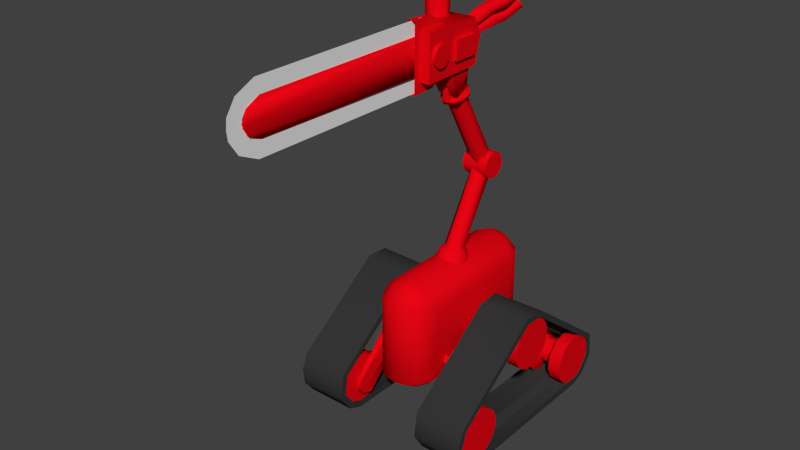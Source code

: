 # Source: Enemy_3_roller.blend  (saved by Blender 2.71.0; exported with 4.5.12 LTS)
import bpy
from mathutils import Matrix  # noqa: F401  (used for matrix-valued properties, if any)

bpy.ops.wm.read_factory_settings(use_empty=True)
scene = bpy.context.scene
scene.name = 'Scene'

# ---- collections
col_collection_1 = bpy.data.collections.new('Collection 1'); scene.collection.children.link(col_collection_1)

# ---- materials (node trees are filled in below, after node groups)
mat_chain = bpy.data.materials.new('Chain')
mat_chain.alpha_threshold = 0.0
mat_chain.roughness = 0.5
mat_chain.line_color = (0.0, 0.0, 0.0, 1.0)
mat_belts = bpy.data.materials.new('Belts')
mat_belts.alpha_threshold = 0.0
mat_belts.roughness = 0.5
mat_belts.line_color = (0.0, 0.0, 0.0, 1.0)
mat_rest = bpy.data.materials.new('rest')
mat_rest.alpha_threshold = 0.0
mat_rest.roughness = 0.5
mat_rest.line_color = (0.0, 0.0, 0.0, 1.0)

# ---- material node trees
mat_chain.use_nodes = True; mat_chain.node_tree.nodes.clear()
_N = mat_chain.node_tree.nodes; _L = mat_chain.node_tree.links
n0 = _N.new('ShaderNodeOutputMaterial'); n0.name = 'Material Output'; n0.location = (300, 300)
n1 = _N.new('ShaderNodeBsdfDiffuse'); n1.name = 'Diffuse BSDF'; n1.location = (10, 300)
_L.new(n1.outputs[0], n0.inputs[0])
n0.is_active_output = True
mat_belts.use_nodes = True; mat_belts.node_tree.nodes.clear()
_N = mat_belts.node_tree.nodes; _L = mat_belts.node_tree.links
n0 = _N.new('ShaderNodeOutputMaterial'); n0.name = 'Material Output'; n0.location = (300, 300)
n1 = _N.new('ShaderNodeBsdfDiffuse'); n1.name = 'Diffuse BSDF'; n1.location = (10, 300)
n1.inputs[0].default_value = (0.03741, 0.03741, 0.03741, 1.0)
_L.new(n1.outputs[0], n0.inputs[0])
n0.is_active_output = True
mat_rest.use_nodes = True; mat_rest.node_tree.nodes.clear()
_N = mat_rest.node_tree.nodes; _L = mat_rest.node_tree.links
n0 = _N.new('ShaderNodeOutputMaterial'); n0.name = 'Material Output'; n0.location = (300, 300)
n1 = _N.new('ShaderNodeBsdfDiffuse'); n1.name = 'Diffuse BSDF'; n1.location = (10, 300)
n1.inputs[0].default_value = (0.8, 0.001711, 0.007175, 1.0)
_L.new(n1.outputs[0], n0.inputs[0])
n0.is_active_output = True

# ---- world
world_world = bpy.data.worlds.new('World'); scene.world = world_world
world_world.color = (0.05088, 0.05088, 0.05088)
world_world.use_sun_shadow = False
world_world.sun_shadow_jitter_overblur = 0.0
world_world.cycles.sampling_method = 'MANUAL'
world_world.cycles.sample_map_resolution = 256

# ---- meshes
me_cylinder = bpy.data.meshes.new('Cylinder')
me_cylinder.from_pydata([(0.2782, -2.079, 5.193), (0.8124, -2.231, 4.794), (0.9814, -1.993, 1.823), (0.3282, -2.268, 1.472), (0.9057, -2.371, 4.476), (0.08773, -2.348, 5.177), (0.6834, -2.683, 4.56), (0.5533, -2.556, 1.625), (0.3682, -2.527, 5.011), (0.3703, -2.893, 4.56), (0.359, -2.904, 1.786), (0.6943, -2.697, 1.827), (0.9123, -2.374, 1.831), (1.175, -1.358, 2.088), (0.9672, -1.384, 2.19), (1.175, -1.309, 2.265), (0.9672, -1.632, 2.277), (1.175, -1.593, 2.218), (0.9672, -1.518, 2.513), (1.175, -1.546, 2.502), (0.9672, -1.307, 2.411), (1.175, -1.346, 2.465), (1.175, -1.709, 2.245), (1.175, -1.572, 2.604), (1.175, -1.221, 2.447), (1.276, -1.364, 2.102), (1.276, -1.723, 2.239), (1.276, -1.566, 2.59), (1.276, -1.207, 2.453), (1.276, -0.9999, 2.252), (1.276, -2.593, 0.6343), (1.276, -1.569, 2.825), (1.427, -2.603, 0.6487), (1.427, -1.133, 2.014), (1.427, -1.797, 2.014), (1.427, -3.177, 1.218), (1.427, -1.797, 2.678), (1.427, -1.465, 2.815), (1.314, -1.133, 2.678), (1.427, -0.9957, 2.346), (1.276, -3.029, 0.7819), (1.276, -3.162, 1.208), (1.427, -3.029, 0.7819), (1.555, -1.913, 0.6956), (1.366, -2.675, 0.9867), (1.555, -2.6, 1.04), (1.366, -2.817, 1.077), (1.555, -2.725, 0.9913), (1.366, -2.764, 1.22), (1.555, -2.823, 1.109), (1.555, -2.744, 1.228), (1.366, -2.573, 1.172), (1.555, -2.591, 1.188), (1.555, -2.342, 0.3121), (1.555, -2.791, 0.2422), (1.555, -3.232, 0.4161), (1.555, -3.563, 0.9128), (1.555, -3.499, 1.468), (1.555, -3.115, 1.898), (1.555, -2.562, 1.98), (1.555, -2.072, 1.739), (1.555, -1.831, 1.249), (1.998, -2.177, 0.408), (1.995, -2.724, 0.2258), (1.999, -3.229, 0.4203), (1.994, -3.51, 0.7773), (1.999, -3.564, 1.228), (1.996, -3.404, 1.633), (1.999, -2.951, 1.965), (1.993, -2.25, 1.888), (1.998, -1.881, 1.433), (1.995, -1.846, 0.858), (2.176, -2.423, 0.7573), (2.172, -2.755, 0.678), (2.173, -3.022, 0.8105), (2.172, -3.143, 1.188), (2.174, -2.908, 1.505), (2.173, -2.63, 1.547), (2.173, -2.34, 1.388), (2.172, -2.261, 1.057), (2.615, -2.438, 0.7605), (2.612, -2.771, 0.6675), (2.613, -3.141, 0.9951), (2.615, -3.014, 1.429), (2.612, -2.697, 1.556), (2.616, -2.335, 1.391), (2.613, -2.271, 0.9868), (2.79, -2.001, 0.5844), (2.79, -2.346, 0.3107), (2.792, -2.901, 0.249), (2.791, -3.312, 0.4986), (2.79, -3.561, 0.9057), (2.79, -3.501, 1.464), (2.789, -3.229, 1.808), (2.792, -2.81, 1.986), (2.789, -2.251, 1.877), (2.79, -1.893, 1.464), (2.793, -1.825, 0.9991), (3.232, -2.262, 0.3604), (3.232, -2.082, 0.4986), (3.232, -2.472, 0.2734), (3.232, -2.697, 0.2438), (3.232, -2.922, 0.2734), (3.232, -3.132, 0.3604), (3.232, -3.312, 0.4986), (3.232, -3.451, 0.6788), (3.232, -3.537, 0.8887), (3.232, -3.567, 1.114), (3.232, -3.537, 1.339), (3.232, -3.451, 1.549), (3.232, -3.312, 1.729), (3.232, -3.132, 1.867), (3.232, -2.922, 1.954), (3.232, -2.697, 1.984), (3.232, -2.472, 1.954), (3.232, -2.262, 1.867), (3.232, -2.082, 1.729), (3.232, -1.943, 1.549), (3.232, -1.857, 1.339), (3.232, -1.827, 1.114), (3.232, -1.857, 0.8887), (3.232, -1.943, 0.6788), (-0.01485, -2.195, 1.438), (0.3757, 2.147, 1.471), (0.7738, -2.199, 1.626), (0.7473, 2.233, 1.62), (0.886, 2.368, 4.58), (0.6834, 2.683, 4.56), (0.5533, 2.556, 1.625), (0.3681, 2.527, 5.011), (0.3703, 2.893, 4.56), (0.9918, -2.004, 4.372), (0.9807, 2.003, 4.47), (0.7897, 2.001, 4.85), (0.6243, -2.145, 5.011), (0.4679, 2.192, 5.113), (0.359, 2.904, 1.786), (0.6943, 2.697, 1.827), (0.9123, 2.374, 1.831), (0.9848, 1.99, 1.83), (1.175, 1.358, 2.088), (0.9672, 1.384, 2.19), (1.175, 1.309, 2.265), (0.9672, 1.632, 2.277), (1.175, 1.593, 2.218), (0.9672, 1.518, 2.513), (1.175, 1.546, 2.502), (0.9672, 1.307, 2.411), (1.175, 1.346, 2.465), (1.175, 1.709, 2.245), (1.175, 1.572, 2.604), (1.175, 1.221, 2.447), (1.276, 1.364, 2.102), (1.276, 1.566, 2.59), (1.276, 1.207, 2.453), (1.276, 0.9999, 2.252), (1.276, 1.723, 2.239), (1.276, 1.569, 2.825), (1.427, 2.603, 0.6487), (1.427, 1.133, 2.014), (1.427, 1.935, 2.346), (1.427, 1.797, 2.678), (1.427, 1.465, 2.815), (1.314, 1.133, 2.678), (1.427, 0.9957, 2.346), (1.276, 2.593, 0.6343), (1.276, 3.029, 0.7819), (1.276, 3.162, 1.208), (1.427, 3.029, 0.7819), (1.427, 3.177, 1.218), (1.555, 2.003, 0.5816), (1.366, 2.76, 1.004), (1.555, 2.697, 0.9823), (1.366, 2.818, 1.135), (1.366, 2.714, 1.241), (1.555, 2.826, 1.125), (1.366, 2.585, 1.165), (1.555, 2.68, 1.243), (1.366, 2.605, 1.029), (1.555, 2.571, 1.109), (1.555, 2.342, 0.3121), (1.555, 2.928, 0.2509), (1.555, 3.463, 0.6717), (1.555, 3.56, 1.345), (1.555, 3.115, 1.898), (1.555, 2.562, 1.98), (1.555, 2.165, 1.808), (1.555, 1.895, 1.468), (1.555, 1.825, 0.9991), (1.998, 2.177, 0.408), (1.995, 2.724, 0.2258), (1.999, 3.229, 0.4203), (1.994, 3.51, 0.7773), (1.999, 3.564, 1.228), (1.996, 3.404, 1.633), (1.999, 2.951, 1.965), (1.993, 2.25, 1.888), (1.998, 1.881, 1.433), (1.995, 1.846, 0.858), (2.176, 2.423, 0.7573), (2.172, 2.755, 0.678), (2.173, 3.022, 0.8105), (2.172, 3.143, 1.188), (2.174, 2.908, 1.505), (2.173, 2.63, 1.547), (2.173, 2.34, 1.388), (2.172, 2.261, 1.057), (2.612, 2.285, 0.9273), (2.613, 2.641, 0.6679), (2.614, 3.003, 0.7919), (2.615, 3.141, 1.1), (2.615, 3.014, 1.429), (2.612, 2.697, 1.556), (2.616, 2.335, 1.391), (2.79, 2.001, 0.5844), (2.79, 2.346, 0.3107), (2.792, 2.901, 0.249), (2.791, 3.312, 0.4986), (2.79, 3.561, 0.9057), (2.79, 3.501, 1.464), (2.789, 3.229, 1.808), (2.792, 2.81, 1.986), (2.789, 2.251, 1.877), (2.79, 1.893, 1.464), (2.793, 1.825, 0.9991), (3.232, 2.262, 0.3604), (3.232, 2.082, 0.4986), (3.232, 2.472, 0.2734), (3.232, 2.697, 0.2438), (3.232, 2.922, 0.2734), (3.232, 3.132, 0.3604), (3.232, 3.312, 0.4986), (3.232, 3.451, 0.6788), (3.232, 3.537, 0.8887), (3.232, 3.567, 1.114), (3.232, 3.537, 1.339), (3.232, 3.451, 1.549), (3.232, 3.312, 1.729), (3.232, 3.132, 1.867), (3.232, 2.922, 1.954), (3.232, 2.697, 1.984), (3.232, 2.472, 1.954), (3.232, 2.262, 1.867), (3.232, 2.082, 1.729), (3.232, 1.943, 1.549), (3.232, 1.857, 1.339), (3.232, 1.827, 1.114), (3.232, 1.857, 0.8887), (3.232, 1.943, 0.6788), (1.555, 0.784, 2.666), (0.9542, 0.005634, 2.952), (1.555, 0.1171, 3.03), (0.9542, -0.1293, 3.102), (1.555, -0.07131, 2.972), (0.9542, 0.0167, 3.212), (1.555, -0.09307, 3.178), (0.9542, 0.1256, 3.09), (1.555, 0.07532, 3.183), (1.555, 0.3545, 2.283), (1.555, -0.2312, 2.222), (1.555, -0.7659, 2.643), (1.555, -0.863, 3.316), (1.555, -0.5323, 3.778), (1.555, -0.1148, 3.957), (1.555, 0.3545, 3.887), (1.555, 0.6937, 3.617), (1.555, 0.8663, 3.22), (1.998, 0.5199, 2.379), (1.995, -0.02695, 2.197), (1.999, -0.5322, 2.391), (1.994, -0.8126, 2.748), (1.999, -0.8668, 3.199), (1.996, -0.7069, 3.603), (1.999, -0.2542, 3.936), (1.993, 0.4467, 3.858), (1.997, 0.8638, 3.293), (1.997, 0.8039, 2.735), (2.176, 0.2736, 2.728), (2.172, -0.05833, 2.649), (2.173, -0.3245, 2.781), (2.173, -0.4358, 3.038), (2.173, -0.3566, 3.358), (2.173, 0.04199, 3.535), (2.173, 0.3771, 3.32), (2.172, 0.4361, 3.028), (2.616, 0.3158, 2.769), (2.612, -0.07357, 2.638), (2.615, -0.3913, 2.874), (2.613, -0.4162, 3.254), (2.614, -0.1293, 3.51), (2.615, 0.2761, 3.447), (2.612, 0.4421, 3.085), (2.791, 0.7839, 2.667), (2.79, 0.3514, 2.281), (2.792, -0.2038, 2.22), (2.791, -0.6153, 2.469), (2.79, -0.8638, 2.877), (2.79, -0.8039, 3.435), (2.789, -0.5322, 3.778), (2.792, -0.1129, 3.957), (2.791, 0.3346, 3.892), (2.79, 0.6849, 3.632), (2.792, 0.8666, 3.218), (3.232, 0.4351, 2.331), (3.232, 0.6153, 2.469), (3.232, 0.2252, 2.244), (3.232, -1.631e-06, 2.215), (3.232, -0.2252, 2.244), (3.232, -0.4351, 2.331), (3.232, -0.6153, 2.469), (3.232, -0.7535, 2.65), (3.232, -0.8405, 2.86), (3.232, -0.8701, 3.085), (3.232, -0.8405, 3.31), (3.232, -0.7535, 3.52), (3.232, -0.6153, 3.7), (3.232, -0.4351, 3.838), (3.232, -0.2252, 3.925), (3.232, -4.384e-07, 3.955), (3.232, 0.2252, 3.925), (3.232, 0.4351, 3.838), (3.232, 0.6153, 3.7), (3.232, 0.7535, 3.52), (3.232, 0.8405, 3.31), (3.232, 0.8701, 3.085), (3.232, 0.8405, 2.86), (3.232, 0.7535, 2.65), (1.985, -3.417, 1.653), (1.991, -3.585, 1.232), (1.985, -3.533, 0.7868), (1.989, -3.255, 0.4109), (1.986, -2.881, 0.2394), (1.534, -3.467, 1.602), (1.534, -3.581, 0.8779), (1.534, -3.062, 0.2683), (1.534, -0.3479, 3.917), (1.534, 0.2852, 3.954), (1.99, -0.2754, 3.957), (1.987, 0.356, 3.913), (2.183, -0.2471, 3.671), (2.183, 0.1859, 3.7), (2.606, -0.1989, 3.698), (2.606, 0.2603, 3.667), (2.799, -0.352, 3.915), (2.798, 0.2722, 3.955), (3.253, -0.2851, 3.954), (3.253, 0.3637, 3.912), (2.597, -3.296, 1.367), (2.607, -3.262, 0.8085), (2.605, -2.91, 0.5115), (2.182, -3.24, 1.458), (2.182, -3.321, 0.9477), (2.183, -2.954, 0.5178), (1.534, -0.4309, 4.113), (1.534, 0.3356, 4.161), (3.253, -0.3529, 4.158), (3.253, 0.446, 4.108), (2.8, -2.857, 0.2344), (2.804, -3.246, 0.4), (2.796, -3.581, 0.8995), (2.803, -3.47, 1.596), (3.253, -2.999, 0.2597), (3.253, -3.408, 0.5695), (3.253, -3.607, 1.084), (3.253, -3.419, 1.649), (1.534, -2.889, 0.02624), (1.534, -3.375, 0.2317), (1.534, -3.793, 0.8602), (1.534, -3.648, 1.717), (3.253, -2.927, 0.0338), (3.253, -3.371, 0.2369), (3.253, -3.725, 0.6888), (3.253, -3.794, 1.259), (3.253, -3.589, 1.775), (1.987, 2.852, 0.2337), (1.989, 3.232, 0.3937), (1.534, 3.584, 1.253), (1.534, 3.404, 1.665), (1.534, 2.998, 0.2597), (2.606, 2.806, 0.4931), (2.607, 3.15, 0.655), (2.18, 3.327, 1.035), (2.182, 3.24, 1.458), (2.18, 2.906, 0.5104), (2.185, 3.198, 0.7301), (1.984, 3.569, 0.8559), (1.984, 3.49, 1.572), (1.534, 3.648, 1.717), (1.534, 3.5, 0.6863), (2.605, 3.202, 1.498), (2.6, 3.335, 1.115), (2.8, 3.499, 0.6864), (2.8, 2.998, 0.2599), (2.8, 3.4, 1.674), (2.802, 3.585, 1.249), (3.253, 3.061, 0.2683), (3.253, 3.498, 1.548), (3.253, 3.567, 0.8498), (1.534, 3.574, 0.4411), (1.534, 3.069, 0.05837), (1.534, 3.8, 0.9694), (3.253, 3.351, 0.2188), (3.253, 2.888, 0.02624), (3.253, 3.686, 1.65), (3.253, 3.772, 0.7874), (-0.9891, -1.973, 1.833), (-0.7473, -2.233, 1.62), (-0.9057, -2.371, 4.476), (-0.6834, -2.683, 4.56), (-0.3681, -2.527, 5.011), (-0.3703, -2.893, 4.56), (-0.3731, -2.526, 1.549), (-4.586e-07, -2.639, 5.008), (7.663e-08, -2.973, 4.537), (0.1265, -2.637, 1.549), (-3.427e-07, -2.971, 1.789), (-0.359, -2.904, 1.786), (-0.6771, -2.697, 1.786), (-0.9123, -2.374, 1.831), (-1.175, -1.358, 2.088), (-0.9672, -1.384, 2.19), (-1.175, -1.309, 2.265), (-0.9672, -1.632, 2.277), (-1.175, -1.593, 2.218), (-0.9672, -1.518, 2.513), (-1.175, -1.546, 2.502), (-0.9672, -1.307, 2.411), (-1.175, -1.346, 2.465), (-1.175, -1.709, 2.245), (-1.175, -1.572, 2.604), (-1.175, -1.221, 2.447), (-1.276, -1.364, 2.102), (-1.276, -1.566, 2.59), (-1.276, -1.207, 2.453), (-1.276, -0.9999, 2.252), (-1.276, -1.723, 2.239), (-1.276, -1.569, 2.825), (-1.427, -2.603, 0.6487), (-1.427, -1.133, 2.014), (-1.427, -1.935, 2.346), (-1.427, -1.797, 2.678), (-1.427, -1.465, 2.815), (-1.314, -1.133, 2.678), (-1.427, -0.9957, 2.346), (-1.276, -2.593, 0.6343), (-1.276, -3.029, 0.7819), (-1.276, -3.162, 1.208), (-1.427, -3.029, 0.7819), (-1.427, -3.177, 1.218), (-1.555, -1.913, 0.6956), (-1.366, -2.73, 0.9914), (-1.555, -2.669, 0.9913), (-1.366, -2.821, 1.172), (-1.555, -2.797, 1.043), (-1.555, -2.798, 1.192), (-1.366, -2.614, 1.213), (-1.555, -2.634, 1.224), (-1.366, -2.589, 1.052), (-1.555, -2.576, 1.093), (-1.555, -2.342, 0.3121), (-1.555, -2.791, 0.2422), (-1.555, -3.232, 0.4161), (-1.555, -3.563, 0.9128), (-1.555, -3.499, 1.468), (-1.555, -3.115, 1.898), (-1.555, -2.562, 1.98), (-1.555, -2.072, 1.739), (-1.555, -1.831, 1.249), (-1.998, -2.177, 0.408), (-1.995, -2.724, 0.2258), (-1.999, -3.229, 0.4203), (-1.994, -3.51, 0.7773), (-1.999, -3.564, 1.228), (-1.996, -3.404, 1.633), (-1.999, -2.951, 1.965), (-1.993, -2.25, 1.888), (-1.998, -1.881, 1.433), (-1.995, -1.846, 0.858), (-2.176, -2.423, 0.7573), (-2.172, -2.755, 0.678), (-2.173, -3.022, 0.8105), (-2.173, -3.133, 1.067), (-2.173, -3.054, 1.388), (-2.173, -2.655, 1.564), (-2.173, -2.32, 1.349), (-2.172, -2.261, 1.057), (-2.616, -2.42, 0.7523), (-2.613, -2.824, 0.6882), (-2.613, -3.141, 0.9951), (-2.615, -3.014, 1.429), (-2.612, -2.581, 1.558), (-2.612, -2.251, 1.187), (-2.79, -2.001, 0.5844), (-2.79, -2.346, 0.3107), (-2.792, -2.901, 0.249), (-2.791, -3.312, 0.4986), (-2.79, -3.561, 0.9057), (-2.79, -3.501, 1.464), (-2.789, -3.229, 1.808), (-2.792, -2.81, 1.986), (-2.789, -2.251, 1.877), (-2.79, -1.893, 1.464), (-2.793, -1.825, 0.9991), (-3.232, -2.262, 0.3604), (-3.232, -2.082, 0.4986), (-3.232, -2.472, 0.2734), (-3.232, -2.697, 0.2438), (-3.232, -2.922, 0.2734), (-3.232, -3.132, 0.3604), (-3.232, -3.312, 0.4986), (-3.232, -3.451, 0.6788), (-3.232, -3.537, 0.8887), (-3.232, -3.567, 1.114), (-3.232, -3.537, 1.339), (-3.232, -3.451, 1.549), (-3.232, -3.312, 1.729), (-3.232, -3.132, 1.867), (-3.232, -2.922, 1.954), (-3.232, -2.697, 1.984), (-3.232, -2.472, 1.954), (-3.232, -2.262, 1.867), (-3.232, -2.082, 1.729), (-3.232, -1.943, 1.549), (-3.232, -1.857, 1.339), (-3.232, -1.827, 1.114), (-3.232, -1.857, 0.8887), (-3.232, -1.943, 0.6788), (0.09047, 2.144, 5.225), (-0.2782, 2.079, 5.193), (-0.8473, 2.271, 4.713), (-0.9764, 2.01, 1.818), (-0.47, -2.125, 1.497), (-0.7738, 2.199, 1.626), (-0.397, 2.376, 1.501), (-0.6157, 2.154, 5.017), (-0.9662, 2.255, 4.405), (-0.08773, 2.348, 5.177), (-0.6834, 2.683, 4.56), (-0.3682, 2.527, 5.011), (-0.3703, 2.893, 4.56), (-0.9832, -1.997, 4.463), (-2.368e-07, 2.639, 5.008), (-3.053e-07, 2.973, 4.537), (0.1635, 2.555, 1.516), (-0.08743, 2.236, 1.446), (-0.7732, -2.203, 4.853), (-0.4119, -2.175, 5.137), (-0.08398, -2.139, 5.226), (3.259e-07, 2.971, 1.789), (-0.359, 2.904, 1.786), (-0.6771, 2.697, 1.786), (-0.9123, 2.374, 1.831), (-1.175, 1.358, 2.088), (-0.9672, 1.384, 2.19), (-1.175, 1.309, 2.265), (-0.9672, 1.632, 2.277), (-1.175, 1.593, 2.218), (-0.9672, 1.518, 2.513), (-1.175, 1.546, 2.502), (-0.9672, 1.307, 2.411), (-1.175, 1.346, 2.465), (-1.175, 1.709, 2.245), (-1.175, 1.572, 2.604), (-1.175, 1.221, 2.447), (-1.276, 1.364, 2.102), (-1.276, 1.723, 2.239), (-1.276, 1.566, 2.59), (-1.276, 1.207, 2.453), (-1.276, 0.9999, 2.252), (-1.276, 1.569, 2.825), (-1.427, 2.603, 0.6487), (-1.427, 1.133, 2.014), (-1.427, 1.797, 2.014), (-1.427, 3.177, 1.218), (-1.427, 1.797, 2.678), (-1.427, 1.465, 2.815), (-1.314, 1.133, 2.678), (-1.427, 0.9957, 2.346), (-1.276, 2.593, 0.6343), (-1.276, 3.029, 0.7819), (-1.276, 3.162, 1.208), (-1.427, 3.029, 0.7819), (-1.555, 1.913, 0.6956), (-1.555, 2.599, 1.024), (-1.366, 2.827, 1.079), (-1.555, 2.787, 1.024), (-1.366, 2.697, 1.246), (-1.555, 2.787, 1.212), (-1.366, 2.574, 1.13), (-1.555, 2.609, 1.202), (-1.366, 2.648, 0.9957), (-1.555, 2.466, 0.2509), (-1.555, 3.052, 0.3121), (-1.555, 3.463, 0.6717), (-1.555, 3.56, 1.345), (-1.555, 3.115, 1.898), (-1.555, 2.562, 1.98), (-1.555, 2.072, 1.739), (-1.555, 1.831, 1.249), (-1.998, 2.177, 0.408), (-1.995, 2.724, 0.2258), (-1.999, 3.229, 0.4203), (-1.994, 3.51, 0.7773), (-1.999, 3.564, 1.228), (-1.996, 3.404, 1.633), (-1.999, 2.951, 1.965), (-1.993, 2.25, 1.888), (-1.998, 1.881, 1.433), (-1.995, 1.846, 0.858), (-2.176, 2.423, 0.7573), (-2.172, 2.755, 0.678), (-2.173, 3.022, 0.8105), (-2.173, 3.133, 1.067), (-2.173, 3.054, 1.388), (-2.173, 2.655, 1.564), (-2.173, 2.32, 1.349), (-2.172, 2.261, 1.057), (-2.613, 2.527, 0.6977), (-2.613, 2.962, 0.7471), (-2.615, 3.141, 1.1), (-2.615, 3.014, 1.429), (-2.612, 2.697, 1.556), (-2.616, 2.335, 1.391), (-2.613, 2.271, 0.9868), (-2.79, 2.001, 0.5844), (-2.79, 2.346, 0.3107), (-2.792, 2.901, 0.249), (-2.791, 3.312, 0.4986), (-2.79, 3.561, 0.9057), (-2.79, 3.501, 1.464), (-2.789, 3.229, 1.808), (-2.792, 2.81, 1.986), (-2.789, 2.251, 1.877), (-2.79, 1.893, 1.464), (-2.793, 1.825, 0.9991), (-3.232, 2.262, 0.3604), (-3.232, 2.082, 0.4986), (-3.232, 2.472, 0.2734), (-3.232, 2.697, 0.2438), (-3.232, 2.922, 0.2734), (-3.232, 3.132, 0.3604), (-3.232, 3.312, 0.4986), (-3.232, 3.451, 0.6788), (-3.232, 3.537, 0.8887), (-3.232, 3.567, 1.114), (-3.232, 3.537, 1.339), (-3.232, 3.451, 1.549), (-3.232, 3.312, 1.729), (-3.232, 3.132, 1.867), (-3.232, 2.922, 1.954), (-3.232, 2.697, 1.984), (-3.232, 2.472, 1.954), (-3.232, 2.262, 1.867), (-3.232, 2.082, 1.729), (-3.232, 1.943, 1.549), (-3.232, 1.857, 1.339), (-3.232, 1.827, 1.114), (-3.232, 1.857, 0.8887), (-3.232, 1.943, 0.6788), (-1.555, 0.6937, 2.552), (-1.555, 0.09306, 2.992), (-0.9542, -0.1015, 3.007), (-0.9542, -0.05784, 3.209), (-1.555, -0.1243, 3.027), (-1.555, -0.03282, 3.207), (-0.9542, 0.1225, 3.118), (-1.555, 0.1002, 3.156), (-0.9542, 0.05842, 2.973), (-1.555, 0.3545, 2.283), (-1.555, -0.2312, 2.222), (-1.555, -0.7659, 2.643), (-1.555, -0.863, 3.316), (-1.555, -0.4183, 3.869), (-1.555, 0.1349, 3.951), (-1.555, 0.6254, 3.71), (-1.555, 0.8934, 3.085), (-1.998, 0.5199, 2.379), (-1.995, -0.02695, 2.197), (-1.999, -0.5322, 2.391), (-1.994, -0.8126, 2.748), (-1.999, -0.8668, 3.199), (-1.996, -0.7069, 3.603), (-1.999, -0.2542, 3.936), (-1.993, 0.4467, 3.858), (-1.997, 0.8638, 3.293), (-1.997, 0.8039, 2.735), (-2.176, 0.2736, 2.728), (-2.172, -0.05834, 2.649), (-2.173, -0.3245, 2.781), (-2.173, -0.4358, 3.038), (-2.173, -0.3566, 3.358), (-2.173, 0.04198, 3.535), (-2.173, 0.3771, 3.32), (-2.172, 0.4361, 3.028), (-2.616, 0.3158, 2.769), (-2.613, 0.05706, 2.651), (-2.613, -0.265, 2.718), (-2.615, -0.4441, 3.071), (-2.614, -0.354, 3.343), (-2.614, -0.1293, 3.51), (-2.615, 0.2761, 3.447), (-2.612, 0.4421, 3.085), (-2.791, 0.7839, 2.667), (-2.79, 0.3514, 2.281), (-2.792, -0.2038, 2.22), (-2.791, -0.6153, 2.469), (-2.79, -0.8638, 2.877), (-2.79, -0.8039, 3.435), (-2.789, -0.5322, 3.778), (-2.792, -0.1129, 3.957), (-2.791, 0.3346, 3.892), (-2.79, 0.6849, 3.632), (-2.792, 0.8666, 3.218), (-3.232, 0.4351, 2.331), (-3.232, 0.6153, 2.469), (-3.232, 0.2252, 2.244), (-3.232, -1.631e-06, 2.215), (-3.232, -0.2252, 2.244), (-3.232, -0.4351, 2.331), (-3.232, -0.6153, 2.469), (-3.232, -0.7535, 2.65), (-3.232, -0.8405, 2.86), (-3.232, -0.8701, 3.085), (-3.232, -0.8405, 3.31), (-3.232, -0.7535, 3.52), (-3.232, -0.6153, 3.7), (-3.232, -0.4351, 3.838), (-3.232, -0.2252, 3.925), (-3.232, -4.384e-07, 3.955), (-3.232, 0.2252, 3.925), (-3.232, 0.4351, 3.838), (-3.232, 0.6153, 3.7), (-3.232, 0.7535, 3.52), (-3.232, 0.8405, 3.31), (-3.232, 0.8701, 3.085), (-3.232, 0.8405, 2.86), (-3.232, 0.7535, 2.65), (-1.985, -3.417, 1.653), (-1.991, -3.585, 1.232), (-1.985, -3.533, 0.7868), (-1.989, -3.255, 0.4109), (-1.986, -2.881, 0.2394), (-1.534, -3.467, 1.602), (-1.534, -3.581, 0.8779), (-1.534, -3.062, 0.2683), (-1.534, -0.3479, 3.917), (-1.534, 0.2852, 3.954), (-1.99, -0.2754, 3.957), (-1.987, 0.356, 3.913), (-2.183, -0.2471, 3.671), (-2.183, 0.1859, 3.7), (-2.606, -0.1989, 3.698), (-2.606, 0.2603, 3.667), (-2.799, -0.352, 3.915), (-2.798, 0.2722, 3.955), (-3.253, -0.2851, 3.954), (-3.253, 0.3637, 3.912), (-2.597, -3.296, 1.367), (-2.607, -3.262, 0.8085), (-2.605, -2.91, 0.5115), (-2.182, -3.24, 1.458), (-2.182, -3.321, 0.9477), (-2.183, -2.954, 0.5178), (-1.534, -0.4309, 4.113), (-1.534, 0.3356, 4.161), (-3.253, -0.3529, 4.158), (-3.253, 0.446, 4.108), (-2.8, -2.857, 0.2344), (-2.804, -3.246, 0.4), (-2.796, -3.581, 0.8995), (-2.803, -3.47, 1.596), (-3.253, -2.999, 0.2597), (-3.253, -3.408, 0.5695), (-3.253, -3.607, 1.084), (-3.253, -3.419, 1.649), (-1.534, -2.889, 0.02624), (-1.534, -3.375, 0.2317), (-1.534, -3.793, 0.8602), (-1.534, -3.648, 1.717), (-3.253, -2.927, 0.0338), (-3.253, -3.371, 0.2369), (-3.253, -3.725, 0.6888), (-3.253, -3.794, 1.259), (-3.253, -3.589, 1.775), (-1.987, 2.852, 0.2337), (-1.989, 3.232, 0.3937), (-1.534, 3.584, 1.253), (-1.534, 3.404, 1.665), (-1.534, 2.998, 0.2597), (-2.606, 2.806, 0.4931), (-2.607, 3.15, 0.655), (-2.18, 3.327, 1.035), (-2.182, 3.24, 1.458), (-2.18, 2.906, 0.5104), (-2.185, 3.198, 0.7301), (-1.984, 3.569, 0.8559), (-1.984, 3.49, 1.572), (-1.534, 3.648, 1.717), (-1.534, 3.5, 0.6863), (-2.605, 3.202, 1.498), (-2.6, 3.335, 1.115), (-2.8, 3.499, 0.6864), (-2.8, 2.998, 0.2599), (-2.8, 3.4, 1.674), (-2.802, 3.585, 1.249), (-3.253, 3.061, 0.2683), (-3.253, 3.498, 1.548), (-3.253, 3.567, 0.8498), (-1.534, 3.574, 0.4411), (-1.534, 3.069, 0.05837), (-1.534, 3.8, 0.9694), (-3.253, 3.496, 0.3152), (-3.253, 2.888, 0.02624), (-3.253, 3.57, 1.795), (-3.253, 3.821, 1.152), (-0.09126, -0.2809, 4.561), (0.346, -0.2514, 4.645), (0.1477, -0.4545, 4.743), (0.4761, 0.1568, 4.744), (0.1301, 0.09454, 4.48), (-0.4277, 1.358e-07, 4.645), (-0.293, -0.4067, 4.744), (-0.09126, 0.2809, 4.561), (-0.293, 0.4067, 4.744), (0.1477, 0.4545, 4.743), (0.5343, -0.1736, 5.038), (0.5578, 0.09454, 5.172), (-6.219e-10, -0.5618, 5.038), (0.3302, -0.4545, 5.038), (-0.5343, -0.1736, 5.038), (-0.3302, -0.4545, 5.038), (-0.3302, 0.4545, 5.038), (-0.5343, 0.1736, 5.038), (0.3302, 0.4545, 5.038), (-6.219e-10, 0.5618, 5.038), (0.3866, -0.2809, 5.334), (-0.1477, -0.4545, 5.334), (-0.4761, 0.1568, 5.333), (-0.1477, 0.4545, 5.334), (0.293, 0.4067, 5.333), (0.1322, -0.4067, 5.432), (0.2953, 2.177e-09, 5.516), (-0.346, -0.2514, 5.432), (-0.1301, 0.09454, 5.597), (0.09126, 0.2809, 5.516), (0.08797, 1.232, 7.79), (-9.154e-09, -0.2872, 10.5), (-0.08585, -0.2838, 5.389), (0.2488, 1.32, 8.054), (0.2249, -0.2212, 5.354), (0.2907, 1.689, 7.849), (0.328, 0.05792, 5.199), (-0.08575, 1.797, 7.789), (0.08798, 0.2833, 5.074), (-0.3502, 1.539, 7.932), (-0.2488, 0.193, 5.124), (-0.3193, -0.09381, 5.283), (-0.08801, 1.23, 8.104), (-0.456, 1.969, 7.946), (0.456, 1.969, 7.946), (-0.456, 1.908, 7.718), (0.456, 1.908, 7.718), (-0.456, 1.741, 7.551), (0.456, 1.741, 7.551), (-0.456, 1.513, 7.49), (0.456, 1.513, 7.49), (-0.456, 1.285, 7.551), (0.456, 1.285, 7.551), (-0.456, 1.118, 7.718), (0.456, 1.118, 7.718), (-0.456, 1.057, 7.946), (0.456, 1.057, 7.946), (-0.456, 1.118, 8.174), (0.456, 1.118, 8.174), (-0.456, 1.285, 8.341), (0.456, 1.285, 8.341), (-0.456, 1.513, 8.402), (0.456, 1.513, 8.402), (-0.456, 1.741, 8.341), (0.456, 1.741, 8.341), (-0.456, 1.908, 8.174), (0.456, 1.908, 8.174), (0.1633, -0.2489, 10.52), (0.328, 1.457, 7.915), (0.2829, -0.1444, 10.58), (0.3266, -0.001686, 10.66), (0.1724, 1.78, 8.094), (0.2829, 0.1411, 10.74), (0.1633, 0.2456, 10.8), (4.017e-08, 0.2838, 10.82), (-0.2249, 1.736, 8.07), (-0.1633, 0.2456, 10.8), (-0.2829, 0.1411, 10.74), (-0.3158, 1.385, 7.875), (-0.3266, -0.001686, 10.66), (-0.2829, -0.1444, 10.58), (-0.1633, -0.2489, 10.52), (-9.154e-09, -0.2872, 10.5), (0.1633, -0.2489, 10.52), (0.2829, -0.1444, 10.58), (0.3266, -0.001686, 10.66), (0.2829, 0.1411, 10.74), (0.1633, 0.2456, 10.8), (4.017e-08, 0.2838, 10.82), (-0.1633, 0.2456, 10.8), (-0.2829, 0.1411, 10.74), (-0.3266, -0.001686, 10.66), (-0.2829, -0.1444, 10.58), (-0.1633, -0.2489, 10.52), (-0.1257, -0.4205, 10.45), (0.3299, -0.3288, 10.5), (0.48, 0.07988, 10.73), (0.2379, 0.3379, 10.91), (-0.1288, 0.4083, 10.91), (-0.48, 0.07988, 10.73), (2.167e-09, -0.4908, 10.56), (0.2391, -0.4348, 10.59), (0.4142, -0.2818, 10.67), (0.4782, -0.07282, 10.79), (0.4142, 0.1362, 10.91), (7.438e-08, 0.3452, 11.02), (-0.2391, 0.2892, 10.99), (-0.4142, 0.1362, 10.91), (-0.4782, -0.07282, 10.79), (-0.4174, -0.2349, 10.59), (-0.2391, -0.4348, 10.59), (-0.1055, -0.4679, 10.55), (-0.1055, 0.3187, 10.99), (0.1055, 0.3315, 11.0), (0.1055, -0.455, 10.56), (-0.1055, -0.5589, 11.14), (-0.1055, -0.3815, 11.37), (-0.1055, -0.1184, 11.38), (0.1055, -0.1184, 11.38), (0.1055, -0.411, 11.36), (0.1055, -0.5589, 11.14), (0.1116, 0.178, 11.64), (0.1116, -0.6614, 11.64), (0.3227, -0.6614, 11.64), (0.3227, 0.178, 11.64), (0.1116, 0.178, 11.23), (0.1116, -0.6614, 11.23), (0.3227, -0.6614, 11.23), (0.1116, -0.05824, 10.82), (0.1116, -0.4299, 10.81), (0.3227, -0.343, 10.77), (0.3227, 0.09988, 10.98), (-0.3227, 0.178, 11.64), (-0.3227, -0.6614, 11.64), (-0.1116, -0.6614, 11.64), (-0.1116, 0.178, 11.64), (-0.3227, 0.178, 11.23), (-0.3227, -0.6614, 11.23), (-0.1116, -0.6614, 11.23), (-0.3227, -0.05824, 10.82), (-0.3227, -0.4299, 10.81), (-0.1116, -0.343, 10.77), (-0.1116, 0.09988, 10.98), (-0.1726, -2.111, 13.45), (-0.1726, -2.111, 11.24), (0.09764, -2.111, 11.24), (0.09764, -2.111, 13.45), (-0.1726, -0.6438, 13.01), (-0.1726, -0.3833, 12.57), (-0.1726, -0.3833, 12.13), (-0.1726, -0.6438, 11.69), (0.09764, -0.6438, 11.69), (0.09764, -0.3833, 12.13), (0.09764, -0.3833, 12.57), (0.09764, -0.6438, 13.01), (-0.11, -1.622, 11.76), (-0.11, -1.622, 12.94), (0.03503, -1.622, 12.94), (0.03503, -1.622, 11.76), (-0.0375, -7.947, 12.94), (-0.0375, -7.947, 11.76), (-0.11, -8.428, 11.99), (-0.11, -8.595, 12.37), (-0.11, -8.428, 12.7), (0.03503, -8.428, 12.7), (0.03503, -8.595, 12.32), (0.03503, -8.428, 11.99), (-0.5151, 0.2553, 11.59), (0.4401, -1.863, 11.59), (-0.5151, -1.863, 13.11), (0.4401, 0.2553, 13.11), (-0.5151, -1.863, 11.59), (-0.5151, 0.3163, 13.07), (-0.5151, 0.5584, 12.21), (0.4401, 0.5584, 12.49), (0.4401, 0.3163, 11.62), (0.4401, -1.863, 13.11), (0.1045, -1.317, 13.41), (-0.1809, -1.312, 13.42), (-0.1795, -1.317, 11.29), (0.1059, -1.312, 11.27), (-0.6349, 0.1341, 12.02), (-0.6349, -0.7399, 12.02), (-0.6309, -1.062, 12.35), (0.5559, -1.062, 12.35), (-0.6309, -1.11, 12.17), (0.5559, -1.11, 12.17), (-0.6309, -1.24, 12.04), (0.5559, -1.24, 12.04), (-0.6309, -1.417, 11.99), (0.5559, -1.417, 11.99), (-0.6309, -1.595, 12.04), (0.5559, -1.595, 12.04), (-0.6309, -1.725, 12.17), (0.5559, -1.725, 12.17), (-0.6309, -1.772, 12.35), (0.5559, -1.772, 12.35), (-0.6309, -1.725, 12.53), (0.5559, -1.725, 12.53), (-0.6309, -1.595, 12.66), (0.5559, -1.595, 12.66), (-0.6309, -1.417, 12.7), (0.5559, -1.417, 12.7), (-0.6309, -1.24, 12.66), (0.5559, -1.24, 12.66), (-0.6309, -1.11, 12.53), (0.5559, -1.11, 12.53), (0.5599, 0.1341, 12.02), (0.5599, -0.7399, 12.02), (-0.6349, -0.7399, 12.67), (-0.6349, 0.1341, 12.67), (0.5599, 0.1341, 12.67), (0.5599, -0.7399, 12.67), (0.4309, 0.9534, 12.97), (0.192, 0.4271, 12.64), (0.2047, 0.621, 12.83), (0.2931, 0.3858, 12.65), (0.3677, 0.3558, 12.75), (0.3942, 0.2568, 12.78), (0.3888, 0.2212, 12.84), (0.2931, 0.1783, 12.95), (0.4013, 0.4346, 13.15), (0.192, 0.1876, 12.99), (0.09091, 0.2289, 12.98), (0.193, 0.4723, 13.22), (0.005777, 0.3216, 12.93), (0.1011, 0.6175, 13.19), (-0.0009925, 0.3786, 12.84), (0.01691, 0.411, 12.76), (0.09091, 0.4363, 12.68), (0.5697, 0.9328, 13.14), (0.4888, 0.9029, 13.34), (0.2784, 0.9282, 13.38), (0.2083, 0.9853, 13.02), (0.5014, 1.708, 13.08), (0.3108, 1.75, 13.17), (0.6636, 1.634, 13.2), (0.6039, 1.499, 13.38), (0.3988, 1.515, 13.45), (0.2443, 1.613, 13.34), (0.6022, 2.188, 13.5), (0.6577, 1.897, 13.79), (0.4225, 2.11, 13.68), (0.7616, 2.113, 13.5), (0.8179, 1.985, 13.61), (0.6533, 1.937, 13.75), (0.4784, 2.095, 13.66), (0.5702, 1.826, 13.23), (0.496, 1.86, 13.24), (0.6248, 1.774, 13.26), (0.6451, 1.716, 13.32), (0.6258, 1.668, 13.38), (0.572, 1.643, 13.44), (0.498, 1.648, 13.47), (0.4238, 1.681, 13.47), (0.3692, 1.734, 13.44), (0.3489, 1.792, 13.39), (0.3682, 1.84, 13.33), (0.422, 1.865, 13.27), (0.2989, 0.878, 12.53), (0.1272, 0.4836, 12.3), (0.2289, 0.444, 12.31), (0.3045, 0.3867, 12.36), (0.3338, 0.3271, 12.45), (0.3335, 0.3308, 12.5), (0.2365, 0.2609, 12.62), (0.2737, 0.2689, 12.65), (0.03433, 0.3118, 12.66), (0.1378, 0.6401, 12.87), (-0.04129, 0.3691, 12.6), (0.09567, 0.9421, 12.91), (-0.07138, 0.4225, 12.53), (-0.02006, 0.4894, 12.4), (0.1238, 1.065, 12.63), (0.02668, 0.4949, 12.34), (0.4946, 1.08, 12.86), (0.3342, 1.098, 13.0), (0.4277, 1.863, 12.63), (0.2383, 1.91, 12.72), (0.5929, 1.8, 12.75), (0.5378, 1.679, 12.94), (0.3338, 1.698, 13.02), (0.1811, 1.778, 12.9), (0.6278, 2.344, 12.99), (0.7615, 2.261, 13.02), (0.4363, 2.364, 13.07), (0.7075, 2.137, 13.21), (0.5312, 2.152, 13.3), (0.404, 2.261, 13.23), (0.4976, 1.993, 12.77), (0.423, 2.026, 12.77), (0.5533, 1.944, 12.81), (0.5753, 1.89, 12.86), (0.5576, 1.847, 12.93), (0.505, 1.826, 12.99), (0.4316, 1.833, 13.02), (0.3571, 1.866, 13.02), (0.3013, 1.915, 12.99), (0.2794, 1.969, 12.93), (0.297, 2.012, 12.87), (0.3496, 2.033, 12.81), (-0.5045, 0.2828, 12.89), (-0.3929, 0.1287, 12.89), (-0.453, 0.1937, 14.33), (-0.3118, 0.05508, 14.32), (-0.278, -0.2275, 12.89), (-0.252, -0.133, 14.33), (-0.2965, -0.3311, 14.33), (-0.4341, -0.4803, 14.33), (-0.6279, -0.5408, 14.33), (-0.8948, -0.4265, 12.89), (-0.826, -0.4963, 14.33), (-0.9752, -0.3587, 14.33), (-1.037, -0.1596, 14.33), (-0.9865, 0.04189, 14.33), (-0.7588, 0.2072, 12.89), (-0.8452, 0.1876, 14.33), (-0.2104, -0.03279, 12.89), (-0.3073, -0.4531, 12.89), (-0.5641, -0.5336, 12.89), (-0.9479, -0.4853, 12.89), (-1.035, -0.103, 12.89), (-0.9479, 0.1875, 12.89), (-0.481, 0.1332, 12.74), (-0.6439, 0.1768, 12.74), (-0.3618, 0.01393, 12.74), (-0.3181, -0.1489, 12.74), (-0.3618, -0.3118, 12.74), (-0.481, -0.431, 12.74), (-0.6439, -0.4747, 12.74), (-0.8067, -0.431, 12.74), (-0.926, -0.3118, 12.74), (-0.9696, -0.1489, 12.74), (-0.926, 0.01393, 12.74), (-0.8067, 0.1332, 12.74), (-0.6499, 0.2432, 14.33), (-0.7432, 0.1589, 14.46), (-0.4123, 0.08265, 14.46), (-0.3648, -0.3381, 14.47), (-0.7432, -0.4568, 14.46), (-0.9755, -0.1489, 14.47), (-0.6669, -0.0829, 14.47), (-0.5768, -0.1489, 14.47), (-0.6793, -0.2096, 14.47), (-0.6127, -0.095, 14.54), (-0.5899, -0.1178, 14.54), (-0.5899, -0.1801, 14.54), (-0.6127, -0.2029, 14.54), (-0.6439, -0.2112, 14.54), (-0.6978, -0.1801, 14.54), (-0.7061, -0.1489, 14.54), (-0.6978, -0.1178, 14.54), (-0.675, -0.095, 14.54), (-0.0375, -8.083, 13.43), (-0.0375, -7.979, 12.91), (-0.0375, -1.656, 13.44), (-0.0375, -1.656, 12.91), (-0.0375, -7.979, 11.78), (-0.0375, -8.083, 11.26), (-0.0375, -8.745, 13.12), (-0.0375, -8.423, 12.7), (-0.0375, -1.656, 11.25), (-0.0375, -1.656, 11.78), (-0.0375, -9.055, 12.66), (-0.0375, -8.564, 12.47), (-0.0375, -9.091, 12.35), (-0.0375, -8.564, 12.23), (-0.0375, -8.745, 11.57), (-0.0375, -8.423, 12.0), (-0.0375, -9.055, 12.04)], [], [(547, 0, 527), (0, 134, 135), (134, 1, 133), (132, 1, 131), (124, 2, 12), (123, 3, 122), (124, 3, 123), (124, 12, 11), (3, 124, 7), (413, 9, 8), (7, 10, 414), (5, 0, 547), (3, 7, 414), (7, 11, 10), (10, 415, 414), (2, 131, 4), (6, 11, 12), (6, 9, 10), (9, 413, 415), (23, 27, 28), (15, 17, 14), (23, 19, 17), (13, 25, 26), (19, 23, 24), (18, 16, 17), (20, 18, 19), (15, 21, 24), (23, 22, 26), (21, 15, 20), (13, 24, 28), (17, 13, 22), (27, 26, 30), (34, 42, 32), (28, 27, 31), (29, 33, 32), (28, 38, 29), (25, 28, 29), (36, 35, 34), (31, 41, 35), (30, 32, 42), (31, 36, 37), (31, 37, 38), (40, 42, 35), (56, 55, 64), (30, 40, 41), (43, 45, 52), (44, 45, 47), (43, 61, 71), (50, 58, 59), (47, 55, 56), (55, 54, 63), (46, 47, 49), (53, 43, 62), (59, 68, 69), (50, 52, 51), (49, 56, 57), (48, 49, 50), (61, 60, 70), (58, 67, 68), (52, 59, 60), (49, 57, 58), (47, 45, 53), (52, 50, 59), (71, 70, 78), (52, 45, 51), (47, 54, 55), (57, 66, 67), (54, 53, 63), (70, 69, 78), (74, 64, 63), (71, 79, 72), (67, 75, 76), (78, 77, 84), (66, 65, 75), (62, 71, 72), (68, 67, 76), (73, 72, 81), (75, 82, 83), (86, 79, 78), (82, 81, 89), (82, 90, 91), (83, 82, 92), (81, 80, 88), (97, 86, 85), (94, 84, 83), (82, 91, 92), (80, 87, 88), (86, 97, 87), (83, 92, 93), (104, 90, 89), (99, 108, 104), (92, 108, 109), (93, 110, 111), (89, 101, 102), (94, 112, 113), (117, 96, 95), (95, 114, 115), (91, 105, 106), (119, 97, 96), (91, 107, 108), (98, 88, 87), (97, 120, 121), (93, 92, 109), (89, 88, 100), (94, 93, 111), (95, 94, 113), (91, 90, 104), (125, 123, 543), (135, 134, 133), (126, 135, 133), (122, 544, 123), (124, 125, 139), (132, 131, 139), (125, 128, 137), (135, 126, 127), (129, 130, 542), (129, 536, 135), (543, 136, 128), (123, 544, 543), (135, 536, 527), (127, 130, 129), (543, 548, 136), (139, 138, 126), (126, 138, 137), (127, 137, 136), (130, 136, 548), (154, 153, 150), (141, 144, 142), (144, 146, 150), (156, 152, 140), (151, 150, 146), (144, 143, 145), (146, 145, 147), (152, 166, 155), (150, 153, 156), (142, 140, 151), (147, 142, 148), (140, 152, 154), (149, 140, 144), (154, 163, 157), (158, 168, 169), (155, 165, 158), (155, 163, 154), (160, 164, 159), (169, 167, 157), (168, 158, 165), (162, 161, 157), (163, 162, 157), (155, 159, 164), (169, 168, 166), (177, 179, 187), (192, 191, 182), (187, 197, 196), (185, 184, 177), (182, 183, 193), (170, 189, 198), (171, 173, 175), (172, 181, 180), (196, 195, 185), (172, 180, 170), (181, 191, 190), (173, 174, 175), (187, 188, 198), (179, 188, 187), (182, 181, 172), (195, 194, 184), (186, 185, 177), (180, 190, 189), (183, 182, 175), (176, 179, 177), (198, 206, 205), (192, 202, 201), (184, 183, 175), (178, 172, 179), (194, 193, 183), (170, 188, 179), (199, 208, 207), (190, 191, 201), (199, 206, 198), (203, 202, 194), (190, 200, 199), (201, 209, 208), (195, 204, 203), (196, 205, 204), (203, 212, 211), (205, 213, 212), (211, 210, 202), (202, 210, 209), (205, 206, 207), (207, 224, 223), (223, 245, 244), (212, 222, 221), (218, 217, 209), (217, 216, 209), (213, 223, 222), (208, 215, 214), (219, 218, 210), (211, 212, 221), (214, 224, 207), (220, 219, 211), (208, 216, 215), (216, 217, 231), (242, 243, 226), (218, 234, 233), (224, 247, 246), (236, 235, 219), (215, 227, 225), (214, 226, 248), (238, 237, 220), (229, 228, 216), (240, 239, 221), (222, 223, 244), (242, 241, 222), (233, 232, 218), (223, 224, 246), (235, 234, 218), (214, 215, 225), (248, 247, 224), (220, 237, 236), (216, 228, 227), (221, 239, 238), (222, 241, 240), (216, 230, 229), (218, 232, 231), (249, 266, 275), (222, 243, 242), (260, 269, 270), (251, 253, 250), (264, 263, 273), (253, 255, 252), (258, 249, 267), (271, 261, 260), (255, 253, 260), (266, 265, 275), (253, 259, 260), (262, 272, 273), (254, 255, 257), (253, 251, 258), (251, 257, 265), (264, 257, 255), (257, 251, 256), (279, 269, 268), (255, 261, 262), (261, 271, 272), (259, 258, 268), (263, 262, 273), (275, 274, 283), (275, 283, 284), (276, 284, 277), (273, 281, 282), (277, 284, 291), (274, 282, 283), (271, 270, 280), (276, 275, 284), (267, 276, 277), (273, 272, 281), (323, 302, 301), (278, 277, 286), (282, 281, 289), (282, 289, 290), (283, 282, 290), (281, 288, 289), (284, 283, 291), (290, 289, 299), (302, 291, 290), (287, 295, 296), (290, 300, 301), (287, 286, 294), (288, 287, 296), (291, 302, 292), (286, 285, 293), (289, 288, 298), (292, 302, 324), (288, 296, 297), (285, 292, 293), (288, 297, 298), (321, 320, 313), (309, 295, 294), (297, 313, 314), (298, 315, 316), (294, 306, 307), (299, 317, 318), (296, 312, 313), (300, 319, 320), (296, 310, 311), (303, 293, 292), (298, 297, 314), (292, 325, 326), (294, 293, 305), (299, 298, 316), (300, 299, 318), (296, 295, 309), (321, 301, 300), (329, 351, 352), (347, 360, 359), (338, 337, 336), (359, 358, 348), (349, 358, 357), (336, 335, 353), (337, 340, 339), (342, 341, 340), (341, 344, 343), (346, 345, 344), (352, 348, 349), (351, 347, 348), (346, 356, 355), (354, 355, 356), (328, 350, 351), (327, 328, 332), (334, 333, 329), (333, 328, 329), (334, 330, 331), (333, 367, 368), (364, 363, 360), (358, 362, 361), (363, 362, 359), (367, 333, 334), (367, 366, 370), (370, 366, 365), (368, 372, 373), (363, 364, 373), (361, 362, 370), (361, 370, 369), (390, 394, 393), (392, 391, 380), (391, 394, 390), (380, 390, 381), (385, 381, 382), (383, 379, 380), (382, 390, 389), (384, 381, 385), (375, 383, 384), (399, 378, 388), (376, 385, 386), (378, 374, 375), (388, 375, 385), (391, 395, 397), (394, 397, 396), (388, 376, 400), (376, 377, 387), (404, 400, 387), (395, 401, 404), (399, 398, 401), (355, 373, 364), (345, 364, 360), (343, 360, 347), (395, 402, 401), (339, 341, 347), (337, 339, 350), (332, 335, 337), (368, 353, 335), (397, 404, 403), (355, 353, 368), (369, 365, 399), (334, 378, 399), (374, 378, 334), (352, 383, 374), (383, 352, 349), (349, 357, 392), (361, 395, 392), (369, 402, 395), (340, 382, 389), (389, 393, 344), (396, 346, 344), (346, 396, 403), (354, 356, 403), (336, 354, 387), (340, 338, 386), (336, 377, 386), (530, 532, 406), (531, 544, 122), (411, 122, 3), (531, 122, 411), (411, 417, 406), (545, 408, 409), (409, 5, 546), (411, 416, 417), (546, 5, 547), (408, 410, 409), (411, 414, 415), (409, 410, 413), (405, 418, 407), (418, 417, 408), (408, 417, 416), (410, 416, 415), (433, 432, 429), (420, 423, 421), (423, 425, 429), (435, 431, 419), (430, 429, 425), (423, 422, 424), (425, 424, 426), (431, 445, 434), (429, 432, 435), (421, 419, 430), (426, 421, 427), (419, 431, 433), (428, 419, 423), (433, 442, 436), (437, 447, 448), (434, 444, 437), (434, 442, 433), (439, 443, 438), (448, 446, 436), (447, 437, 444), (441, 440, 436), (442, 441, 436), (434, 438, 443), (448, 447, 445), (462, 471, 470), (465, 464, 454), (461, 470, 469), (450, 453, 451), (466, 476, 475), (458, 449, 467), (449, 468, 477), (462, 461, 453), (450, 452, 453), (452, 454, 453), (451, 460, 459), (475, 474, 465), (451, 459, 449), (452, 455, 456), (463, 462, 454), (462, 472, 471), (474, 473, 464), (466, 465, 456), (458, 467, 466), (459, 469, 468), (467, 477, 476), (461, 460, 451), (455, 458, 456), (471, 481, 480), (455, 457, 458), (464, 463, 454), (477, 485, 484), (457, 451, 458), (473, 472, 463), (469, 470, 480), (472, 482, 481), (478, 485, 477), (469, 479, 478), (483, 482, 474), (478, 486, 491), (484, 483, 475), (478, 479, 487), (482, 483, 490), (488, 495, 494), (489, 488, 482), (480, 488, 487), (491, 490, 484), (501, 523, 522), (490, 500, 499), (496, 495, 488), (490, 491, 501), (492, 502, 491), (491, 502, 501), (497, 496, 488), (493, 492, 486), (486, 487, 494), (498, 497, 489), (490, 499, 498), (494, 495, 509), (520, 521, 504), (496, 512, 511), (502, 525, 524), (514, 513, 497), (493, 505, 503), (492, 504, 526), (516, 515, 498), (507, 506, 494), (518, 517, 499), (500, 501, 522), (520, 519, 500), (511, 510, 496), (501, 502, 524), (513, 512, 496), (492, 493, 503), (526, 525, 502), (498, 515, 514), (494, 506, 505), (499, 517, 516), (500, 519, 518), (494, 508, 507), (496, 510, 509), (405, 540, 535), (500, 521, 520), (527, 528, 547), (534, 529, 545), (540, 529, 535), (532, 530, 551), (531, 533, 544), (532, 533, 531), (534, 528, 536), (537, 529, 534), (532, 550, 533), (532, 551, 550), (533, 549, 548), (550, 549, 533), (536, 528, 527), (544, 533, 543), (542, 539, 538), (537, 550, 551), (537, 539, 549), (539, 542, 548), (562, 566, 567), (554, 556, 553), (562, 558, 556), (552, 564, 565), (558, 562, 563), (557, 555, 556), (559, 557, 558), (554, 560, 563), (562, 561, 565), (560, 554, 559), (552, 563, 567), (556, 552, 561), (567, 566, 569), (572, 581, 570), (564, 568, 579), (568, 571, 570), (567, 576, 568), (564, 567, 568), (574, 573, 572), (569, 580, 573), (578, 570, 581), (569, 574, 575), (569, 575, 576), (579, 581, 573), (583, 591, 592), (579, 568, 578), (593, 601, 602), (582, 598, 608), (587, 595, 596), (603, 594, 593), (590, 583, 585), (585, 587, 584), (591, 582, 599), (596, 605, 606), (587, 585, 593), (583, 589, 598), (598, 597, 607), (585, 592, 593), (595, 604, 605), (589, 596, 597), (587, 589, 586), (608, 607, 615), (589, 587, 596), (588, 589, 583), (587, 594, 595), (594, 603, 604), (607, 606, 615), (611, 601, 600), (608, 616, 609), (605, 613, 614), (621, 614, 613), (606, 614, 615), (603, 602, 612), (599, 608, 609), (605, 604, 613), (610, 609, 617), (612, 611, 618), (615, 614, 622), (613, 619, 620), (610, 617, 618), (614, 621, 622), (623, 616, 615), (634, 623, 622), (618, 627, 628), (620, 619, 629), (618, 626, 627), (631, 621, 620), (619, 628, 629), (617, 624, 625), (623, 634, 624), (620, 629, 630), (641, 627, 626), (636, 645, 641), (629, 645, 646), (630, 647, 648), (626, 638, 639), (631, 649, 650), (654, 633, 632), (632, 651, 652), (628, 642, 643), (656, 634, 633), (628, 644, 645), (635, 625, 624), (634, 657, 658), (630, 629, 646), (626, 625, 637), (631, 630, 648), (632, 631, 650), (628, 627, 641), (660, 667, 661), (679, 678, 670), (675, 685, 684), (673, 672, 664), (670, 671, 680), (674, 684, 683), (659, 676, 685), (660, 669, 668), (683, 682, 673), (660, 668, 659), (669, 678, 677), (674, 673, 664), (670, 669, 663), (682, 681, 672), (672, 671, 663), (668, 677, 676), (662, 666, 664), (671, 670, 663), (666, 675, 674), (679, 689, 688), (665, 660, 666), (677, 678, 688), (665, 667, 660), (681, 680, 671), (659, 675, 660), (693, 692, 684), (680, 690, 689), (686, 693, 685), (677, 687, 686), (691, 690, 682), (686, 694, 701), (692, 691, 683), (689, 697, 696), (700, 699, 691), (692, 701, 700), (698, 697, 690), (686, 695, 694), (699, 698, 690), (696, 695, 687), (711, 712, 733), (700, 710, 709), (700, 701, 712), (706, 705, 696), (711, 710, 700), (702, 735, 734), (702, 712, 701), (705, 704, 696), (707, 706, 697), (703, 702, 694), (708, 707, 698), (695, 704, 703), (699, 709, 708), (731, 732, 730), (706, 722, 721), (704, 705, 719), (724, 723, 707), (703, 715, 713), (702, 714, 736), (726, 725, 708), (717, 716, 704), (728, 727, 709), (723, 722, 706), (730, 729, 710), (721, 720, 706), (711, 732, 731), (712, 734, 733), (702, 703, 713), (708, 725, 724), (736, 735, 702), (704, 716, 715), (709, 727, 726), (710, 729, 728), (704, 718, 717), (706, 720, 719), (710, 711, 731), (739, 740, 762), (757, 758, 769), (746, 747, 748), (758, 768, 769), (761, 762, 758), (738, 739, 761), (746, 764, 763), (750, 751, 752), (752, 751, 754), (740, 741, 762), (754, 755, 756), (765, 766, 756), (766, 765, 764), (742, 738, 737), (739, 743, 744), (778, 777, 743), (770, 773, 774), (769, 772, 773), (768, 767, 771), (744, 743, 777), (777, 781, 780), (744, 776, 775), (775, 776, 780), (783, 782, 778), (777, 782, 781), (773, 782, 783), (772, 780, 781), (773, 781, 782), (779, 780, 771), (800, 799, 803), (790, 801, 802), (800, 804, 801), (791, 800, 790), (804, 803, 806), (791, 792, 800), (795, 796, 792), (785, 795, 794), (795, 791, 794), (798, 788, 809), (793, 794, 790), (786, 787, 796), (788, 798, 785), (798, 786, 795), (801, 804, 807), (802, 801, 805), (786, 810, 797), (798, 808, 810), (808, 811, 814), (814, 813, 797), (809, 812, 811), (774, 783, 765), (813, 814, 806), (807, 814, 811), (755, 753, 770), (753, 751, 757), (811, 812, 805), (749, 760, 757), (747, 737, 760), (747, 745, 742), (745, 763, 778), (765, 783, 778), (779, 812, 809), (744, 775, 809), (744, 788, 784), (784, 793, 762), (759, 762, 793), (802, 767, 759), (771, 767, 802), (779, 771, 805), (750, 752, 799), (754, 803, 799), (754, 756, 806), (766, 813, 806), (813, 766, 764), (746, 787, 797), (750, 792, 796), (796, 787, 746), (870, 871, 873), (819, 816, 815), (819, 815, 820), (819, 820, 822), (816, 818, 825), (821, 817, 827), (820, 821, 829), (818, 824, 833), (816, 825, 828), (821, 827, 830), (820, 829, 832), (823, 831, 834), (818, 833, 826), (839, 838, 844), (826, 839, 841), (815, 817, 821), (815, 816, 817), (818, 816, 819), (820, 815, 821), (822, 820, 823), (819, 824, 818), (819, 822, 824), (822, 823, 824), (825, 818, 826), (827, 828, 840), (827, 817, 828), (817, 816, 828), (829, 830, 842), (829, 821, 830), (831, 832, 837), (831, 823, 832), (823, 820, 832), (833, 834, 839), (833, 824, 834), (824, 823, 834), (828, 835, 840), (828, 825, 835), (825, 826, 835), (830, 836, 842), (830, 827, 836), (827, 840, 836), (832, 829, 837), (829, 842, 837), (834, 838, 839), (834, 831, 838), (831, 837, 838), (826, 833, 839), (840, 841, 843), (840, 835, 841), (835, 826, 841), (842, 840, 843), (842, 836, 840), (843, 837, 842), (844, 838, 843), (838, 837, 843), (841, 844, 843), (841, 839, 844), (848, 857, 847), (889, 903, 902), (862, 863, 865), (894, 906, 905), (850, 848, 849), (882, 898, 897), (893, 895, 894), (868, 869, 871), (886, 890, 891), (892, 905, 904), (860, 861, 863), (893, 845, 846), (850, 851, 853), (888, 902, 901), (868, 866, 867), (859, 861, 860), (885, 900, 899), (853, 855, 852), (890, 892, 891), (865, 867, 866), (884, 899, 898), (893, 896, 895), (855, 856, 854), (882, 845, 883), (887, 901, 900), (854, 856, 847), (893, 894, 892), (874, 872, 873), (885, 883, 886), (895, 907, 906), (874, 875, 877), (876, 877, 879), (896, 908, 907), (881, 859, 858), (861, 859, 881), (878, 879, 881), (907, 908, 909), (891, 904, 903), (846, 897, 908), (858, 860, 880), (908, 897, 909), (914, 906, 907), (898, 910, 909), (905, 906, 914), (902, 912, 911), (902, 903, 913), (904, 905, 914), (900, 911, 910), (903, 904, 913), (909, 910, 916), (924, 909, 925), (921, 913, 914), (910, 917, 916), (913, 920, 912), (910, 911, 918), (911, 919, 918), (928, 927, 932), (915, 916, 917), (935, 930, 926), (931, 932, 927), (934, 929, 928), (930, 931, 926), (933, 934, 928), (935, 934, 931), (934, 933, 932), (942, 938, 937), (934, 935, 929), (946, 940, 936), (945, 942, 941), (944, 937, 936), (953, 949, 948), (942, 945, 938), (940, 943, 936), (946, 943, 940), (946, 945, 943), (945, 946, 939), (944, 941, 937), (957, 951, 947), (956, 953, 952), (955, 948, 947), (995, 960, 959), (953, 956, 949), (951, 954, 947), (957, 954, 951), (957, 956, 954), (956, 957, 950), (955, 952, 948), (993, 958, 961), (958, 963, 964), (967, 968, 961), (964, 965, 959), (969, 962, 993), (962, 963, 958), (966, 967, 960), (969, 968, 963), (967, 964, 963), (966, 965, 964), (981, 980, 977), (968, 969, 961), (974, 972, 971), (975, 970, 973), (977, 978, 971), (980, 973, 972), (976, 977, 970), (979, 980, 972), (974, 979, 972), (975, 976, 970), (981, 976, 975), (980, 979, 978), (986, 982, 990), (981, 975, 973), (980, 981, 973), (978, 974, 971), (986, 988, 982), (991, 983, 990), (991, 985, 987), (995, 994, 965), (987, 988, 986), (985, 989, 987), (989, 990, 988), (991, 984, 986), (1028, 1048, 1050), (1000, 998, 999), (1046, 1045, 1051), (1030, 1032, 1031), (1000, 1001, 1003), (1004, 1002, 1003), (1034, 1032, 1045), (1004, 1005, 1007), (1040, 1041, 1054), (1047, 1039, 1036), (1026, 1025, 1024), (1006, 1007, 1009), (1047, 1046, 1052), (996, 1022, 1023), (1008, 1009, 1011), (1024, 997, 1023), (1032, 1034, 1033), (1010, 1011, 1013), (1027, 1023, 1022), (1012, 1013, 1015), (1026, 1022, 996), (1015, 1017, 1016), (1025, 996, 997), (1017, 1019, 1018), (998, 1020, 1021), (1007, 1005, 1003), (1020, 1018, 1019), (1046, 1036, 1034), (1035, 1036, 1039), (1014, 1016, 1018), (1039, 1047, 1041), (1038, 1039, 1041), (1045, 1028, 1049), (1044, 1043, 1042), (1041, 1047, 1053), (1050, 1048, 1040), (1032, 1030, 1028), (1037, 1038, 1032), (1054, 1053, 1056), (1051, 1049, 1058), (1051, 1058, 1059), (1052, 1051, 1059), (1052, 1059, 1056), (1053, 1052, 1056), (1057, 1056, 1060), (1058, 1055, 1063), (1055, 1057, 1061), (1068, 1067, 1069), (1058, 1064, 1065), (1060, 1059, 1066), (1059, 1065, 1066), (1070, 1061, 1060), (1060, 1067, 1068), (1061, 1072, 1073), (1061, 1070, 1071), (1074, 1088, 1093), (1074, 1079, 1077), (1090, 1094, 1095), (1083, 1081, 1091), (1091, 1095, 1096), (134, 0, 5), (1085, 1091, 1096), (1082, 1083, 1085), (1083, 1091, 1085), (1081, 1079, 1090), (1086, 1097, 1088), (1079, 1074, 1092), (1084, 1085, 1086), (1089, 1087, 1074), (1074, 1087, 1088), (1095, 1094, 1099), (1087, 1079, 1082), (1094, 1092, 1099), (1096, 1095, 1101), (1097, 1096, 1102), (1092, 1093, 1100), (1097, 1103, 1100), (1101, 1098, 1106), (1099, 1098, 1101), (1108, 1107, 1109), (1098, 1105, 1104), (1101, 1109, 1110), (1101, 1107, 1108), (1112, 1103, 1102), (1098, 1100, 1115), (1103, 1112, 1113), (1114, 1100, 1103), (1100, 1114, 1115), (1135, 1136, 1147), (1130, 1150, 1118), (1117, 1120, 1132), (1147, 1136, 1137), (1135, 1145, 1144), (1120, 1133, 1132), (1118, 1119, 1117), (1117, 1119, 1121), (1133, 1134, 1144), (1122, 1123, 1134), (1121, 1122, 1120), (1133, 1143, 1142), (1125, 1135, 1134), (1132, 1133, 1142), (1134, 1124, 1126), (1123, 1124, 1134), (1138, 1116, 1132), (1125, 1127, 1128), (1126, 1127, 1125), (1147, 1148, 1149), (1136, 1130, 1137), (1136, 1129, 1131), (1128, 1129, 1136), (1131, 1150, 1130), (1149, 1137, 1116), (1135, 1146, 1145), (1117, 1132, 1116), (1131, 1129, 1155), (1155, 1127, 1126), (1128, 1127, 1155), (1124, 1123, 1153), (1126, 1124, 1154), (1153, 1121, 1119), (1123, 1122, 1153), (1122, 1121, 1153), (1118, 1150, 1151), (1166, 1156, 1158), (1155, 1154, 1158), (1154, 1153, 1158), (1153, 1152, 1157), (1152, 1156, 1157), (1165, 1160, 1159), (1158, 1157, 1161), (1158, 1164, 1165), (1158, 1162, 1163), (1160, 1157, 1156), (1168, 1170, 1171), (1181, 1183, 1182), (1168, 1169, 1175), (1174, 1175, 1179), (1181, 1184, 1180), (1178, 1179, 1181), (1183, 1172, 1173), (1173, 1172, 1177), (527, 0, 135), (132, 133, 1), (131, 1, 4), (139, 2, 124), (2, 139, 131), (4, 1, 6), (1, 134, 8), (6, 1, 8), (9, 6, 8), (8, 5, 412), (14, 17, 16), (30, 25, 29), (17, 15, 13), (13, 15, 24), (20, 15, 14), (26, 25, 30), (29, 38, 39), (33, 29, 39), (42, 34, 35), (31, 30, 41), (59, 58, 68), (70, 60, 69), (44, 47, 46), (62, 43, 71), (58, 57, 67), (54, 47, 53), (53, 45, 43), (46, 49, 48), (66, 56, 65), (63, 53, 62), (60, 59, 69), (57, 56, 66), (71, 61, 70), (61, 52, 60), (75, 65, 74), (51, 45, 44), (73, 63, 72), (69, 68, 77), (65, 64, 74), (67, 66, 75), (63, 62, 72), (77, 68, 76), (78, 69, 77), (72, 79, 86), (76, 75, 83), (84, 76, 83), (74, 73, 81), (81, 72, 80), (80, 72, 86), (77, 76, 84), (82, 74, 81), (75, 74, 82), (118, 96, 117), (95, 84, 94), (80, 86, 87), (85, 84, 95), (96, 85, 95), (89, 81, 88), (107, 91, 106), (120, 97, 119), (100, 88, 98), (99, 87, 121), (103, 89, 102), (116, 95, 115), (139, 125, 138), (132, 126, 133), (124, 123, 125), (137, 128, 136), (129, 541, 536), (141, 143, 144), (148, 142, 151), (144, 140, 142), (147, 141, 142), (156, 166, 152), (153, 157, 156), (154, 152, 155), (155, 164, 163), (161, 160, 169), (155, 166, 165), (156, 167, 166), (157, 167, 156), (178, 171, 172), (185, 195, 184), (175, 182, 172), (172, 171, 175), (184, 194, 183), (170, 180, 189), (175, 174, 177), (172, 170, 179), (186, 196, 185), (177, 184, 175), (182, 191, 181), (174, 176, 177), (170, 198, 188), (176, 178, 179), (180, 181, 190), (196, 197, 205), (196, 204, 195), (192, 201, 191), (192, 193, 202), (194, 202, 193), (190, 199, 189), (198, 189, 199), (194, 195, 203), (209, 216, 208), (199, 207, 206), (203, 211, 202), (199, 200, 208), (204, 212, 203), (210, 211, 219), (213, 222, 212), (210, 218, 209), (265, 264, 274), (275, 265, 274), (249, 251, 266), (267, 249, 276), (250, 253, 252), (265, 257, 264), (262, 261, 272), (263, 255, 262), (259, 253, 258), (258, 251, 249), (269, 259, 268), (254, 252, 255), (268, 258, 267), (260, 259, 269), (254, 257, 256), (280, 270, 279), (256, 251, 250), (281, 271, 280), (278, 268, 277), (274, 273, 282), (270, 269, 279), (272, 271, 281), (268, 267, 277), (279, 278, 286), (291, 283, 290), (288, 280, 287), (286, 277, 285), (287, 279, 286), (280, 279, 287), (281, 280, 288), (285, 291, 292), (294, 286, 293), (299, 289, 298), (312, 296, 311), (305, 293, 303), (304, 292, 326), (322, 301, 321), (324, 302, 323), (308, 294, 307), (336, 337, 335), (348, 358, 349), (348, 347, 359), (350, 347, 351), (352, 351, 348), (327, 350, 328), (329, 328, 351), (338, 340, 337), (340, 341, 339), (341, 342, 344), (331, 330, 352), (344, 345, 343), (354, 353, 355), (332, 328, 333), (360, 363, 359), (357, 358, 361), (359, 362, 358), (366, 334, 365), (368, 367, 372), (372, 367, 371), (370, 362, 371), (371, 363, 372), (362, 363, 371), (380, 391, 390), (379, 392, 380), (393, 394, 396), (382, 381, 390), (385, 375, 384), (374, 383, 375), (384, 383, 380), (377, 376, 386), (388, 378, 375), (376, 388, 385), (394, 391, 397), (391, 392, 395), (400, 376, 387), (398, 388, 400), (402, 399, 401), (401, 398, 404), (398, 400, 404), (546, 534, 545), (405, 406, 418), (540, 407, 545), (532, 531, 406), (407, 408, 545), (545, 409, 546), (406, 531, 411), (418, 406, 417), (409, 412, 5), (420, 422, 423), (427, 421, 430), (423, 419, 421), (426, 420, 421), (435, 445, 431), (432, 436, 435), (433, 431, 434), (434, 443, 442), (440, 439, 448), (434, 445, 444), (435, 446, 445), (436, 446, 435), (457, 450, 451), (467, 449, 477), (465, 474, 464), (464, 473, 463), (449, 459, 468), (466, 467, 476), (451, 449, 458), (466, 475, 465), (463, 472, 462), (454, 462, 453), (459, 460, 469), (475, 476, 484), (475, 483, 474), (471, 480, 470), (471, 472, 481), (473, 482, 472), (469, 478, 468), (477, 468, 478), (473, 474, 482), (480, 487, 479), (483, 484, 490), (481, 488, 480), (484, 485, 491), (482, 488, 481), (488, 489, 497), (547, 528, 546), (546, 528, 534), (540, 545, 529), (535, 529, 537), (539, 537, 538), (538, 536, 541), (530, 535, 551), (553, 556, 555), (556, 554, 552), (552, 554, 563), (559, 554, 553), (565, 564, 579), (569, 565, 579), (566, 565, 569), (568, 576, 577), (571, 568, 577), (581, 572, 573), (569, 579, 580), (596, 595, 605), (592, 591, 600), (590, 585, 584), (607, 597, 606), (582, 583, 598), (599, 582, 608), (595, 594, 604), (591, 583, 582), (601, 592, 600), (586, 584, 587), (600, 591, 599), (597, 596, 606), (593, 592, 601), (586, 589, 588), (608, 598, 607), (598, 589, 597), (612, 602, 611), (590, 588, 583), (613, 603, 612), (610, 600, 609), (606, 605, 614), (602, 601, 611), (604, 603, 613), (600, 599, 609), (609, 616, 623), (611, 610, 618), (617, 609, 623), (613, 612, 619), (655, 633, 654), (632, 621, 631), (617, 623, 624), (618, 617, 626), (622, 621, 632), (619, 618, 628), (633, 622, 632), (626, 617, 625), (644, 628, 643), (657, 634, 656), (637, 625, 635), (636, 624, 658), (640, 626, 639), (653, 632, 652), (673, 682, 672), (663, 669, 660), (672, 681, 671), (659, 668, 676), (661, 662, 663), (663, 662, 664), (666, 660, 675), (674, 675, 684), (674, 683, 673), (670, 678, 669), (662, 665, 666), (659, 685, 675), (668, 669, 677), (683, 684, 692), (683, 691, 682), (679, 688, 678), (679, 680, 689), (684, 685, 693), (681, 690, 680), (677, 686, 676), (685, 676, 686), (681, 682, 690), (686, 687, 695), (690, 691, 699), (688, 696, 687), (691, 692, 700), (692, 693, 701), (690, 697, 689), (697, 698, 707), (694, 695, 703), (698, 699, 708), (696, 704, 695), (697, 706, 696), (694, 702, 701), (770, 757, 769), (746, 745, 747), (758, 759, 768), (760, 761, 757), (768, 759, 767), (737, 738, 760), (748, 747, 750), (750, 747, 749), (750, 749, 751), (754, 751, 753), (754, 753, 755), (758, 762, 759), (757, 761, 758), (764, 765, 763), (760, 738, 761), (742, 743, 738), (738, 743, 739), (740, 744, 741), (772, 768, 771), (770, 769, 773), (769, 768, 772), (778, 782, 777), (772, 771, 780), (772, 781, 773), (790, 800, 801), (789, 790, 802), (784, 785, 793), (789, 793, 790), (800, 792, 799), (793, 785, 794), (795, 786, 796), (784, 788, 785), (785, 798, 795), (805, 801, 807), (807, 804, 806), (786, 798, 810), (787, 786, 797), (797, 810, 814), (808, 809, 811), (807, 811, 805), (806, 814, 807), (888, 889, 902), (892, 894, 905), (846, 882, 897), (891, 892, 904), (887, 888, 901), (852, 850, 853), (884, 885, 899), (852, 855, 854), (882, 884, 898), (885, 887, 900), (888, 886, 889), (846, 845, 882), (887, 886, 888), (894, 895, 906), (895, 896, 907), (884, 883, 885), (889, 891, 903), (896, 846, 908), (898, 899, 910), (900, 901, 911), (925, 909, 915), (923, 914, 924), (922, 914, 923), (911, 912, 919), (920, 913, 921), (926, 931, 927), (938, 945, 939), (943, 945, 944), (949, 956, 950), (954, 956, 955), (960, 995, 966), (958, 993, 962), (961, 969, 992), (959, 965, 994), (979, 974, 978), (970, 977, 971), (988, 990, 982), (991, 986, 983), (984, 987, 986), (987, 989, 988), (989, 985, 991), (989, 991, 990), (1034, 1036, 1035), (1037, 1039, 1038), (1042, 1040, 1048), (1030, 1042, 1048), (1045, 1032, 1028), (1028, 1030, 1048), (1029, 1044, 1030), (1058, 1049, 1055), (1049, 1050, 1055), (1055, 1050, 1057), (1050, 1054, 1057), (1064, 1058, 1062), (1056, 1059, 1060), (1069, 1060, 1068), (1063, 1055, 1073), (1072, 1061, 1071), (1079, 1081, 1080), (1075, 1074, 1076), (1091, 1090, 1095), (1077, 1079, 1078), (1091, 1081, 1090), (1090, 1079, 1094), (1086, 1085, 1097), (1081, 1083, 1082), (1087, 1086, 1088), (1097, 1085, 1096), (1093, 1088, 1097), (1099, 1092, 1098), (1106, 1098, 1104), (1109, 1101, 1108), (1111, 1102, 1110), (1120, 1134, 1133), (1140, 1132, 1141), (1135, 1125, 1136), (1130, 1117, 1116), (1139, 1116, 1138), (1137, 1130, 1116), (1148, 1137, 1149), (1150, 1131, 1151), (1129, 1128, 1155), (1119, 1118, 1152), (1151, 1155, 1156), (1156, 1155, 1158), (1158, 1153, 1157), (1152, 1151, 1156), (1167, 1156, 1166), (7, 124, 11), (412, 413, 8), (12, 2, 4), (4, 6, 12), (11, 6, 10), (10, 9, 415), (24, 23, 28), (22, 23, 17), (22, 13, 26), (21, 19, 24), (19, 18, 17), (21, 20, 19), (27, 23, 26), (25, 13, 28), (31, 27, 30), (38, 28, 31), (30, 29, 32), (34, 32, 33), (38, 37, 39), (34, 33, 39), (36, 31, 35), (37, 34, 39), (37, 36, 34), (40, 30, 42), (41, 40, 35), (65, 56, 64), (61, 43, 52), (49, 47, 56), (64, 55, 63), (48, 50, 51), (50, 49, 58), (79, 71, 78), (73, 74, 63), (85, 78, 84), (85, 86, 78), (90, 82, 89), (96, 97, 85), (93, 94, 83), (103, 104, 89), (99, 104, 98), (98, 104, 103), (120, 119, 118), (115, 108, 99), (98, 102, 101), (112, 111, 113), (110, 108, 111), (110, 109, 108), (108, 107, 106), (106, 105, 104), (102, 98, 103), (100, 98, 101), (115, 111, 108), (117, 116, 121), (116, 117, 95), (111, 115, 113), (108, 106, 104), (118, 119, 96), (116, 115, 99), (116, 99, 121), (115, 114, 113), (117, 121, 118), (121, 120, 118), (92, 91, 108), (99, 98, 87), (87, 97, 121), (110, 93, 109), (101, 89, 100), (112, 94, 111), (114, 95, 113), (105, 91, 104), (128, 125, 543), (138, 125, 137), (129, 135, 127), (541, 129, 542), (132, 139, 126), (127, 126, 137), (130, 127, 136), (542, 130, 548), (151, 154, 150), (149, 144, 150), (149, 156, 140), (148, 151, 146), (146, 144, 145), (148, 146, 147), (149, 150, 156), (151, 140, 154), (153, 154, 157), (159, 155, 158), (169, 160, 158), (160, 161, 162), (162, 163, 164), (166, 168, 165), (160, 162, 164), (160, 159, 158), (161, 169, 157), (167, 169, 166), (186, 177, 187), (186, 187, 196), (192, 182, 193), (197, 187, 198), (197, 198, 205), (200, 190, 201), (200, 201, 208), (204, 205, 212), (201, 202, 209), (213, 205, 207), (213, 207, 223), (207, 208, 214), (220, 211, 221), (230, 216, 231), (227, 229, 225), (227, 228, 229), (231, 225, 230), (231, 232, 233), (233, 234, 235), (235, 236, 237), (239, 240, 238), (241, 242, 240), (240, 242, 238), (245, 248, 244), (245, 246, 247), (231, 226, 225), (245, 223, 246), (233, 235, 231), (237, 238, 235), (225, 229, 230), (245, 247, 248), (243, 222, 244), (238, 242, 235), (244, 248, 243), (235, 226, 231), (248, 226, 243), (242, 226, 235), (219, 235, 218), (226, 214, 225), (214, 248, 224), (219, 220, 236), (215, 216, 227), (220, 221, 238), (221, 222, 240), (217, 218, 231), (276, 249, 275), (274, 264, 273), (270, 271, 260), (261, 255, 260), (266, 251, 265), (263, 264, 255), (278, 279, 268), (285, 277, 291), (322, 323, 301), (300, 290, 299), (301, 302, 290), (295, 287, 294), (325, 292, 324), (304, 313, 303), (322, 321, 304), (325, 324, 323), (318, 317, 316), (326, 322, 304), (303, 309, 308), (315, 313, 316), (315, 314, 313), (313, 312, 311), (311, 310, 309), (307, 303, 308), (305, 303, 306), (322, 326, 323), (297, 296, 313), (303, 307, 306), (316, 313, 320), (313, 311, 309), (326, 325, 323), (320, 318, 316), (308, 309, 294), (320, 319, 318), (303, 313, 309), (304, 321, 313), (304, 303, 292), (315, 298, 314), (306, 294, 305), (317, 299, 316), (319, 300, 318), (310, 296, 309), (320, 321, 300), (330, 329, 352), (354, 336, 353), (345, 346, 355), (330, 334, 329), (332, 333, 368), (366, 367, 334), (371, 367, 370), (369, 370, 365), (372, 363, 373), (389, 390, 393), (384, 380, 381), (386, 385, 382), (398, 399, 388), (403, 404, 387), (397, 395, 404), (345, 355, 364), (343, 345, 360), (341, 343, 347), (350, 339, 347), (327, 337, 350), (327, 332, 337), (332, 368, 335), (396, 397, 403), (373, 355, 368), (402, 369, 399), (365, 334, 399), (331, 374, 334), (331, 352, 374), (379, 383, 349), (379, 349, 392), (357, 361, 392), (361, 369, 395), (342, 340, 389), (342, 389, 344), (393, 396, 344), (356, 346, 403), (387, 354, 403), (377, 336, 387), (382, 340, 386), (338, 336, 386), (405, 530, 406), (414, 411, 3), (416, 411, 415), (412, 409, 413), (540, 405, 407), (407, 418, 408), (410, 408, 416), (413, 410, 415), (430, 433, 429), (428, 423, 429), (428, 435, 419), (427, 430, 425), (425, 423, 424), (427, 425, 426), (428, 429, 435), (430, 419, 433), (432, 433, 436), (438, 434, 437), (448, 439, 437), (439, 440, 441), (441, 442, 443), (445, 447, 444), (439, 441, 443), (439, 438, 437), (440, 448, 436), (446, 448, 445), (461, 462, 470), (456, 465, 454), (460, 461, 469), (454, 452, 456), (456, 458, 466), (453, 461, 451), (476, 477, 484), (479, 469, 480), (485, 478, 491), (486, 478, 487), (489, 482, 490), (487, 488, 494), (500, 490, 501), (486, 492, 491), (493, 486, 494), (489, 490, 498), (508, 494, 509), (505, 507, 503), (505, 506, 507), (509, 503, 508), (509, 510, 511), (511, 512, 513), (513, 514, 515), (517, 518, 516), (519, 520, 518), (518, 520, 516), (523, 526, 522), (523, 524, 525), (509, 504, 503), (523, 501, 524), (511, 513, 509), (515, 516, 513), (503, 507, 508), (523, 525, 526), (521, 500, 522), (516, 520, 513), (522, 526, 521), (513, 504, 509), (526, 504, 521), (520, 504, 513), (497, 513, 496), (504, 492, 503), (492, 526, 502), (497, 498, 514), (493, 494, 505), (498, 499, 516), (499, 500, 518), (495, 496, 509), (530, 405, 535), (538, 534, 536), (538, 537, 534), (543, 533, 548), (541, 542, 538), (535, 537, 551), (550, 537, 549), (549, 539, 548), (563, 562, 567), (561, 562, 556), (561, 552, 565), (560, 558, 563), (558, 557, 556), (560, 559, 558), (566, 562, 565), (564, 552, 567), (576, 567, 569), (578, 568, 570), (572, 570, 571), (576, 575, 577), (572, 571, 577), (574, 569, 573), (575, 572, 577), (575, 574, 572), (579, 578, 581), (580, 579, 573), (585, 583, 592), (602, 603, 593), (594, 587, 593), (616, 608, 615), (610, 611, 600), (620, 621, 613), (619, 612, 618), (622, 623, 615), (633, 634, 622), (630, 631, 620), (640, 641, 626), (636, 641, 635), (635, 641, 640), (657, 656, 655), (652, 645, 636), (635, 639, 638), (649, 648, 650), (647, 645, 648), (647, 646, 645), (645, 644, 643), (643, 642, 641), (639, 635, 640), (637, 635, 638), (652, 648, 645), (654, 653, 658), (653, 654, 632), (648, 652, 650), (645, 643, 641), (655, 656, 633), (653, 652, 636), (653, 636, 658), (652, 651, 650), (654, 658, 655), (658, 657, 655), (629, 628, 645), (636, 635, 624), (624, 634, 658), (647, 630, 646), (638, 626, 637), (649, 631, 648), (651, 632, 650), (642, 628, 641), (663, 660, 661), (679, 670, 680), (666, 674, 664), (664, 672, 663), (687, 677, 688), (693, 686, 701), (688, 689, 696), (732, 711, 733), (699, 700, 709), (711, 700, 712), (712, 702, 734), (707, 723, 706), (717, 713, 716), (717, 718, 719), (719, 720, 721), (721, 722, 723), (723, 724, 725), (728, 729, 730), (719, 714, 713), (714, 721, 723), (732, 714, 730), (733, 734, 735), (714, 732, 736), (726, 728, 730), (721, 714, 719), (725, 726, 723), (717, 719, 713), (726, 727, 728), (726, 730, 723), (733, 735, 736), (718, 704, 719), (713, 715, 716), (732, 733, 736), (730, 714, 723), (714, 702, 713), (707, 708, 724), (703, 704, 715), (708, 709, 726), (709, 710, 728), (705, 706, 719), (730, 710, 731), (761, 739, 762), (745, 746, 763), (755, 765, 756), (740, 739, 744), (742, 778, 743), (776, 744, 777), (776, 777, 780), (779, 775, 780), (774, 773, 783), (804, 800, 803), (794, 791, 790), (791, 795, 792), (808, 798, 809), (810, 808, 814), (755, 774, 765), (774, 755, 770), (770, 753, 757), (751, 749, 757), (749, 747, 760), (737, 747, 742), (742, 745, 778), (763, 765, 778), (775, 779, 809), (788, 744, 809), (741, 744, 784), (741, 784, 762), (789, 759, 793), (789, 802, 759), (805, 771, 802), (812, 779, 805), (792, 750, 799), (752, 754, 799), (803, 754, 806), (756, 766, 806), (797, 813, 764), (764, 746, 797), (748, 750, 796), (748, 796, 746), (872, 870, 873), (849, 848, 847), (864, 862, 865), (851, 850, 849), (870, 868, 871), (889, 886, 891), (862, 860, 863), (896, 893, 846), (869, 868, 867), (858, 859, 860), (864, 865, 866), (884, 882, 883), (857, 854, 847), (890, 893, 892), (875, 874, 873), (887, 885, 886), (876, 874, 877), (878, 876, 879), (880, 881, 858), (863, 861, 865), (865, 881, 871), (875, 873, 879), (879, 877, 875), (871, 881, 873), (867, 865, 869), (880, 878, 881), (924, 907, 909), (873, 881, 879), (865, 871, 869), (865, 861, 881), (862, 864, 866), (870, 860, 868), (897, 898, 909), (878, 880, 876), (924, 914, 907), (860, 866, 868), (872, 874, 876), (860, 862, 866), (860, 870, 880), (870, 872, 880), (880, 872, 876), (901, 902, 911), (912, 902, 913), (913, 904, 914), (899, 900, 910), (915, 909, 916), (922, 921, 914), (917, 910, 918), (933, 928, 932), (917, 918, 919), (919, 912, 920), (920, 921, 922), (924, 925, 923), (915, 922, 925), (929, 935, 926), (917, 919, 920), (925, 922, 923), (917, 920, 915), (915, 920, 922), (930, 935, 931), (931, 934, 932), (941, 942, 937), (939, 946, 936), (944, 945, 941), (943, 944, 936), (952, 953, 948), (950, 957, 947), (955, 956, 952), (954, 955, 947), (994, 995, 959), (992, 993, 961), (959, 958, 964), (960, 967, 961), (992, 969, 993), (962, 969, 963), (968, 967, 963), (967, 966, 964), (976, 981, 977), (977, 980, 978), (983, 986, 990), (984, 991, 987), (966, 995, 965), (1049, 1028, 1050), (1001, 1000, 999), (1052, 1046, 1051), (1029, 1030, 1031), (1002, 1000, 1003), (1005, 1004, 1003), (1006, 1004, 1007), (1046, 1047, 1036), (1027, 1026, 1024), (1008, 1006, 1009), (1053, 1047, 1052), (997, 996, 1023), (1010, 1008, 1011), (1027, 1024, 1023), (1012, 1010, 1013), (1026, 1027, 1022), (1014, 1012, 1015), (1025, 1026, 996), (1014, 1015, 1016), (1024, 1025, 997), (1016, 1017, 1018), (999, 998, 1021), (1003, 1001, 999), (999, 1021, 1019), (1019, 1017, 1015), (1015, 1013, 1011), (1011, 1009, 1007), (1021, 1020, 1019), (1003, 999, 1019), (1011, 1007, 1015), (1003, 1019, 1007), (1007, 1019, 1015), (1045, 1046, 1034), (1037, 1035, 1039), (1000, 1004, 998), (1000, 1002, 1004), (1004, 1006, 1008), (1012, 1014, 1010), (1014, 1004, 1008), (1020, 1014, 1018), (1014, 1008, 1010), (1051, 1045, 1049), (1014, 1020, 1004), (1004, 1020, 998), (1040, 1038, 1041), (1030, 1044, 1042), (1054, 1041, 1053), (1054, 1050, 1040), (1029, 1031, 1032), (1032, 1033, 1034), (1037, 1032, 1035), (1040, 1042, 1038), (1043, 1032, 1042), (1029, 1032, 1044), (1032, 1034, 1035), (1032, 1043, 1044), (1038, 1042, 1032), (1057, 1054, 1056), (1061, 1057, 1060), (1062, 1058, 1063), (1067, 1060, 1066), (1072, 1071, 1073), (1070, 1069, 1071), (1059, 1058, 1065), (1065, 1064, 1062), (1073, 1071, 1069), (1067, 1066, 1065), (1067, 1065, 1062), (1063, 1073, 1062), (1062, 1073, 1069), (1067, 1062, 1069), (1069, 1070, 1060), (1055, 1061, 1073), (1092, 1074, 1093), (1076, 1074, 1077), (8, 134, 5), (1084, 1082, 1085), (1094, 1079, 1092), (1075, 1089, 1074), (1101, 1095, 1099), (1079, 1080, 1082), (1077, 1078, 1079), (1080, 1081, 1082), (1086, 1087, 1084), (1087, 1082, 1084), (1076, 1077, 1079), (1103, 1097, 1102), (1087, 1076, 1079), (1087, 1075, 1076), (1087, 1089, 1075), (1102, 1096, 1101), (1098, 1092, 1100), (1093, 1097, 1100), (1107, 1101, 1106), (1105, 1115, 1104), (1114, 1113, 1115), (1112, 1111, 1113), (1115, 1107, 1104), (1102, 1101, 1110), (1107, 1106, 1104), (1113, 1111, 1115), (1111, 1110, 1109), (1107, 1111, 1109), (1111, 1112, 1102), (1111, 1107, 1115), (1105, 1098, 1115), (1113, 1114, 1103), (1146, 1135, 1147), (1117, 1130, 1118), (1148, 1147, 1137), (1134, 1135, 1144), (1120, 1117, 1121), (1143, 1133, 1144), (1120, 1122, 1134), (1141, 1132, 1142), (1125, 1134, 1126), (1140, 1138, 1132), (1136, 1125, 1128), (1149, 1139, 1138), (1138, 1140, 1141), (1141, 1142, 1143), (1143, 1144, 1145), (1145, 1146, 1147), (1130, 1136, 1131), (1149, 1138, 1141), (1145, 1147, 1143), (1149, 1141, 1147), (1147, 1141, 1143), (1139, 1149, 1116), (1151, 1131, 1155), (1154, 1155, 1126), (1154, 1124, 1153), (1152, 1153, 1119), (1152, 1118, 1151), (1165, 1166, 1158), (1156, 1166, 1159), (1156, 1167, 1166), (1163, 1162, 1164), (1164, 1158, 1163), (1161, 1160, 1162), (1161, 1157, 1160), (1162, 1158, 1161), (1159, 1160, 1156), (1162, 1160, 1165), (1162, 1165, 1164), (1166, 1165, 1159), (1169, 1168, 1171), (1184, 1181, 1182), (1174, 1168, 1175), (1178, 1174, 1179), (1180, 1178, 1181), (1182, 1183, 1173), (1176, 1173, 1177)])
me_cylinder.polygons.foreach_set('use_smooth', [True] * 2206)
me_cylinder.polygons.foreach_set('material_index', [2, 2, 2, 2, 2, 2, 2, 2, 2, 2, 2, 2, 2, 2, 2, 2, 2, 2, 2, 2, 2, 2, 2, 2, 2, 2, 2, 2, 2, 2, 2, 2, 2, 2, 2, 2, 2, 2, 2, 2, 2, 2, 2, 2, 2, 2, 2, 2, 2, 2, 2, 2, 2, 2, 2, 2, 2, 2, 2, 2, 2, 2, 2, 2, 2, 2, 2, 2, 2, 2, 2, 2, 2, 2, 2, 2, 2, 2, 2, 2, 2, 2, 2, 2, 2, 2, 2, 2, 2, 2, 2, 2, 2, 2, 2, 2, 2, 2, 2, 2, 2, 2, 2, 2, 2, 2, 2, 2, 2, 2, 2, 2, 2, 2, 2, 2, 2, 2, 2, 2, 2, 2, 2, 2, 2, 2, 2, 2, 2, 2, 2, 2, 2, 2, 2, 2, 2, 2, 2, 2, 2, 2, 2, 2, 2, 2, 2, 2, 2, 2, 2, 2, 2, 2, 2, 2, 2, 2, 2, 2, 2, 2, 2, 2, 2, 2, 2, 2, 2, 2, 2, 2, 2, 2, 2, 2, 2, 2, 2, 2, 2, 2, 2, 2, 2, 2, 2, 2, 2, 2, 2, 2, 2, 2, 2, 2, 2, 2, 2, 2, 2, 2, 2, 2, 2, 2, 2, 2, 2, 2, 2, 2, 2, 2, 2, 2, 2, 2, 2, 2, 2, 2, 2, 2, 2, 2, 2, 2, 2, 2, 2, 2, 2, 2, 2, 2, 2, 2, 2, 2, 2, 2, 2, 2, 2, 2, 2, 2, 2, 2, 2, 2, 2, 2, 2, 2, 2, 2, 2, 2, 2, 2, 2, 2, 2, 2, 2, 2, 2, 2, 2, 2, 2, 2, 2, 2, 2, 2, 2, 2, 2, 2, 2, 2, 2, 2, 2, 2, 2, 2, 2, 2, 2, 1, 1, 1, 1, 1, 1, 1, 1, 1, 1, 1, 1, 1, 1, 1, 1, 1, 1, 1, 1, 1, 1, 1, 1, 1, 1, 1, 1, 1, 1, 1, 1, 1, 1, 1, 1, 1, 1, 1, 1, 1, 1, 1, 1, 1, 1, 1, 1, 1, 1, 1, 1, 1, 1, 1, 1, 1, 1, 1, 1, 1, 1, 1, 1, 1, 1, 1, 1, 1, 1, 1, 1, 1, 1, 1, 1, 2, 2, 2, 2, 2, 2, 2, 2, 2, 2, 2, 2, 2, 2, 2, 2, 2, 2, 2, 2, 2, 2, 2, 2, 2, 2, 2, 2, 2, 2, 2, 2, 2, 2, 2, 2, 2, 2, 2, 2, 2, 2, 2, 2, 2, 2, 2, 2, 2, 2, 2, 2, 2, 2, 2, 2, 2, 2, 2, 2, 2, 2, 2, 2, 2, 2, 2, 2, 2, 2, 2, 2, 2, 2, 2, 2, 2, 2, 2, 2, 2, 2, 2, 2, 2, 2, 2, 2, 2, 2, 2, 2, 2, 2, 2, 2, 2, 2, 2, 2, 2, 2, 2, 2, 2, 2, 2, 2, 2, 2, 2, 2, 2, 2, 2, 2, 2, 2, 2, 2, 2, 2, 2, 2, 2, 2, 2, 2, 2, 2, 2, 2, 2, 2, 2, 2, 2, 2, 2, 2, 2, 2, 2, 2, 2, 2, 2, 2, 2, 2, 2, 2, 2, 2, 2, 2, 2, 2, 2, 2, 2, 2, 2, 2, 2, 2, 2, 2, 2, 2, 2, 2, 2, 2, 2, 2, 2, 2, 2, 2, 2, 2, 2, 2, 2, 2, 2, 2, 2, 2, 2, 2, 2, 2, 2, 2, 2, 2, 2, 2, 2, 2, 2, 2, 2, 2, 2, 2, 2, 2, 2, 2, 2, 2, 2, 2, 2, 2, 2, 2, 2, 2, 2, 2, 2, 2, 2, 2, 2, 2, 2, 2, 2, 2, 2, 2, 2, 2, 2, 2, 2, 2, 2, 2, 2, 2, 2, 2, 2, 2, 2, 2, 2, 2, 2, 2, 2, 2, 2, 2, 2, 2, 2, 2, 2, 2, 2, 2, 2, 2, 2, 2, 2, 2, 2, 2, 2, 2, 2, 2, 2, 2, 2, 2, 2, 2, 2, 2, 2, 2, 2, 2, 2, 2, 2, 2, 2, 2, 2, 2, 1, 1, 1, 1, 1, 1, 1, 1, 1, 1, 1, 1, 1, 1, 1, 1, 1, 1, 1, 1, 1, 1, 1, 1, 1, 1, 1, 1, 1, 1, 1, 1, 1, 1, 1, 1, 1, 1, 1, 1, 1, 1, 1, 1, 1, 1, 1, 1, 1, 1, 1, 1, 1, 1, 1, 1, 1, 1, 1, 1, 1, 1, 1, 1, 1, 1, 1, 1, 1, 1, 1, 1, 1, 1, 1, 1, 1, 2, 2, 2, 2, 2, 2, 2, 2, 2, 2, 2, 2, 2, 2, 2, 2, 2, 2, 2, 2, 2, 2, 2, 2, 2, 2, 2, 2, 2, 2, 2, 2, 2, 2, 2, 2, 2, 2, 2, 2, 2, 2, 2, 2, 2, 2, 2, 2, 2, 2, 2, 2, 2, 2, 2, 2, 2, 2, 2, 2, 2, 2, 2, 2, 2, 2, 2, 2, 2, 2, 2, 2, 2, 2, 2, 2, 2, 2, 2, 2, 2, 2, 2, 2, 2, 2, 2, 2, 2, 2, 2, 2, 2, 2, 2, 2, 2, 2, 2, 2, 2, 2, 2, 2, 2, 2, 2, 2, 2, 2, 2, 2, 2, 2, 2, 2, 2, 2, 2, 2, 2, 2, 2, 2, 2, 2, 2, 2, 2, 2, 2, 2, 2, 2, 2, 2, 2, 2, 2, 2, 2, 2, 2, 2, 2, 2, 2, 2, 2, 2, 2, 2, 2, 2, 2, 2, 2, 2, 2, 2, 2, 2, 2, 2, 2, 2, 2, 2, 2, 2, 2, 2, 2, 2, 2, 2, 2, 2, 2, 2, 2, 2, 2, 2, 2, 2, 2, 2, 2, 2, 2, 2, 2, 2, 2, 2, 2, 2, 2, 2, 2, 2, 2, 2, 2, 2, 2, 2, 2, 2, 2, 2, 2, 2, 2, 2, 2, 2, 2, 2, 2, 2, 2, 2, 2, 2, 2, 2, 2, 2, 2, 2, 2, 2, 2, 2, 2, 2, 2, 2, 2, 2, 2, 2, 2, 2, 2, 2, 2, 2, 2, 2, 2, 2, 2, 2, 2, 2, 2, 2, 2, 2, 2, 2, 2, 2, 2, 2, 2, 2, 2, 2, 2, 2, 2, 2, 2, 2, 2, 2, 2, 2, 2, 2, 2, 2, 2, 2, 2, 2, 2, 2, 2, 2, 2, 2, 2, 2, 2, 2, 2, 2, 2, 2, 2, 2, 2, 2, 2, 2, 2, 2, 0, 0, 0, 0, 0, 0, 0, 0, 2, 2, 2, 2, 2, 2, 2, 2, 2, 2, 2, 2, 2, 2, 2, 2, 2, 2, 2, 2, 2, 2, 2, 2, 2, 2, 2, 2, 2, 2, 2, 2, 2, 2, 2, 2, 2, 2, 2, 2, 2, 2, 2, 2, 2, 2, 2, 2, 2, 2, 2, 2, 2, 2, 2, 2, 2, 2, 2, 2, 2, 2, 2, 2, 2, 2, 2, 2, 2, 2, 2, 2, 2, 2, 2, 2, 2, 2, 2, 2, 2, 2, 2, 2, 2, 2, 2, 2, 2, 2, 2, 2, 2, 2, 2, 2, 2, 2, 2, 2, 2, 2, 2, 2, 2, 2, 2, 2, 2, 2, 2, 2, 2, 2, 2, 2, 2, 2, 2, 2, 2, 2, 2, 2, 2, 2, 2, 2, 2, 2, 2, 2, 2, 2, 2, 2, 2, 2, 2, 2, 2, 2, 2, 2, 2, 2, 2, 2, 2, 2, 2, 1, 1, 1, 1, 1, 1, 1, 1, 1, 1, 1, 1, 1, 1, 1, 1, 1, 1, 1, 1, 1, 1, 1, 1, 1, 1, 1, 1, 1, 1, 1, 1, 1, 1, 1, 1, 1, 1, 1, 1, 2, 2, 2, 2, 2, 2, 2, 2, 2, 2, 2, 2, 2, 2, 2, 2, 2, 2, 2, 2, 2, 2, 2, 2, 2, 2, 2, 2, 2, 2, 2, 2, 2, 2, 2, 2, 2, 2, 2, 2, 2, 2, 2, 2, 2, 2, 2, 2, 2, 2, 2, 2, 2, 2, 2, 2, 2, 2, 2, 2, 2, 2, 2, 2, 2, 2, 2, 2, 2, 2, 2, 2, 2, 2, 2, 2, 2, 2, 2, 2, 2, 2, 2, 2, 2, 2, 2, 2, 2, 2, 2, 2, 2, 2, 2, 2, 2, 2, 2, 2, 2, 2, 2, 2, 2, 2, 2, 2, 2, 2, 2, 2, 2, 2, 2, 2, 2, 2, 2, 2, 2, 2, 2, 2, 2, 2, 2, 2, 2, 2, 2, 2, 2, 2, 2, 2, 2, 2, 2, 2, 1, 1, 1, 1, 1, 1, 1, 1, 1, 1, 1, 1, 1, 1, 1, 1, 1, 1, 1, 1, 1, 1, 1, 1, 1, 1, 1, 1, 1, 1, 1, 1, 1, 1, 1, 1, 1, 1, 1, 1, 1, 2, 2, 2, 2, 2, 2, 2, 2, 2, 2, 2, 2, 2, 2, 2, 2, 2, 2, 2, 2, 2, 2, 2, 2, 2, 2, 2, 2, 2, 2, 2, 2, 2, 2, 2, 2, 2, 2, 2, 2, 2, 2, 2, 2, 2, 2, 2, 2, 2, 2, 2, 2, 2, 2, 2, 2, 2, 2, 2, 2, 2, 2, 2, 2, 2, 2, 2, 2, 2, 2, 2, 2, 2, 2, 2, 2, 2, 2, 2, 2, 2, 2, 2, 2, 2, 2, 2, 2, 2, 2, 2, 2, 2, 2, 2, 2, 2, 2, 2, 2, 2, 2, 2, 2, 2, 2, 2, 2, 2, 2, 2, 2, 2, 2, 2, 2, 2, 2, 2, 2, 2, 2, 2, 2, 2, 2, 2, 2, 2, 2, 2, 2, 2, 2, 2, 2, 2, 2, 2, 2, 2, 2, 2, 2, 2, 2, 2, 2, 2, 2, 2, 2, 2, 2, 2, 2, 2, 2, 2, 2, 2, 2, 2, 2, 2, 2, 2, 2, 2, 2, 2, 2, 2, 2, 2, 2, 2, 2, 2, 2, 2, 2, 2, 2, 2, 2, 2, 2, 2, 2, 2, 2, 2, 2, 2, 2, 2, 2, 2, 2, 2, 2, 2, 2, 2, 2, 2, 2, 2, 2, 2, 2, 2, 2, 2, 2, 2, 2, 2, 2, 2, 2, 2, 2, 2, 2, 2, 2, 2, 2, 2, 2, 2, 2, 2, 2, 2, 2, 2, 2, 2, 2, 2, 2, 2, 2, 2, 2, 2, 2, 2, 2, 2, 2, 2, 2, 2, 2, 2, 2, 2, 2, 2, 2, 2, 2, 2, 2, 2, 2, 2, 2, 1, 1, 1, 1, 1, 1, 1, 1, 1, 1, 1, 1, 1, 1, 1, 1, 1, 1, 1, 1, 1, 1, 1, 1, 1, 1, 1, 1, 1, 1, 1, 1, 1, 1, 1, 1, 1, 1, 1, 1, 2, 2, 2, 2, 2, 2, 2, 2, 2, 2, 2, 2, 2, 2, 2, 2, 2, 2, 2, 2, 2, 2, 2, 2, 2, 2, 2, 2, 2, 2, 2, 2, 2, 2, 2, 2, 2, 2, 2, 2, 2, 2, 2, 2, 2, 2, 2, 2, 2, 2, 2, 2, 2, 2, 2, 2, 2, 2, 2, 2, 2, 2, 2, 2, 2, 2, 2, 2, 2, 2, 2, 2, 2, 2, 2, 2, 2, 2, 2, 2, 2, 2, 2, 2, 2, 2, 2, 2, 2, 2, 2, 2, 2, 2, 2, 2, 2, 2, 2, 2, 2, 2, 2, 2, 2, 2, 2, 2, 2, 2, 2, 2, 2, 2, 2, 2, 2, 2, 2, 2, 2, 2, 2, 2, 2, 2, 2, 2, 2, 2, 2, 2, 2, 2, 2, 2, 2, 2, 2, 2, 2, 2, 2, 2, 2, 2, 2, 2, 2, 2, 2, 2, 2, 2, 2, 2, 2, 2, 2, 2, 2, 2, 2, 2, 2, 2, 2, 2, 2, 2, 2, 2, 2, 2, 2, 2, 2, 2, 2, 2, 2, 2, 2, 1, 1, 1, 1, 1, 1, 1, 1, 1, 1, 1, 1, 1, 1, 1, 1, 1, 1, 1, 1, 1, 1, 1, 1, 1, 1, 1, 1, 1, 1, 1, 1, 1, 1, 1, 1, 1, 1, 2, 2, 2, 2, 2, 2, 2, 2, 2, 2, 2, 2, 2, 2, 2, 2, 2, 2, 2, 2, 2, 2, 2, 2, 2, 2, 2, 2, 2, 2, 2, 2, 2, 2, 2, 2, 2, 2, 2, 2, 2, 2, 2, 2, 2, 2, 2, 2, 2, 2, 2, 2, 2, 2, 2, 2, 2, 2, 2, 2, 2, 2, 2, 2, 2, 2, 2, 2, 2, 2, 2, 2, 2, 2, 2, 2, 2, 2, 2, 2, 2, 2, 2, 2, 2, 2, 2, 2, 2, 2, 2, 2, 2, 2, 2, 2, 2, 2, 2, 2, 2, 2, 2, 2, 2, 2, 2, 2, 2, 2, 2, 2, 2, 2, 2, 2, 2, 2, 2, 2, 2, 2, 2, 2, 2, 2, 2, 2, 2, 2, 2, 2, 2, 2, 2, 2, 2, 2, 2, 2, 2, 2, 2, 2, 2, 2, 2, 2, 2, 2, 2, 2, 2, 2, 2, 2, 2, 2, 2, 2, 2, 2, 2, 2, 2, 2, 2, 2, 2, 2, 2, 2, 2, 2, 2, 2, 2, 2, 2, 2, 2, 2, 2, 2, 2, 2, 2, 2, 2, 2, 2, 2, 2, 2, 2, 2, 2, 2, 2, 2, 2, 2, 2, 2, 2, 2, 2, 2, 2, 2, 2, 2, 2, 2, 2, 2, 2, 2, 2, 2, 2, 2, 2, 2, 2, 2, 2, 2, 0, 0, 0, 0, 0, 0, 0])
_k = set([(62, 63), (62, 71), (63, 64), (64, 65), (65, 66), (66, 67), (67, 68), (68, 69), (69, 70), (70, 71), (72, 73), (72, 79), (73, 74), (74, 75), (75, 76), (76, 77), (77, 78), (78, 79), (80, 81), (80, 86), (81, 82), (82, 83), (83, 84), (84, 85), (85, 86), (87, 88), (87, 97), (88, 89), (89, 90), (90, 91), (91, 92), (92, 93), (93, 94), (94, 95), (95, 96), (96, 97), (189, 190), (189, 198), (190, 191), (191, 192), (192, 193), (193, 194), (194, 195), (195, 196), (196, 197), (197, 198), (199, 200), (199, 206), (200, 201), (201, 202), (202, 203), (203, 204), (204, 205), (205, 206), (207, 208), (207, 213), (208, 209), (209, 210), (210, 211), (211, 212), (212, 213), (214, 215), (214, 224), (215, 216), (216, 217), (217, 218), (218, 219), (219, 220), (220, 221), (221, 222), (222, 223), (223, 224), (267, 268), (267, 276), (268, 269), (269, 270), (270, 271), (271, 272), (272, 273), (273, 274), (274, 275), (275, 276), (277, 278), (277, 284), (278, 279), (279, 280), (280, 281), (281, 282), (282, 283), (283, 284), (285, 286), (285, 291), (286, 287), (287, 288), (288, 289), (289, 290), (290, 291), (292, 293), (292, 302), (293, 294), (294, 295), (295, 296), (296, 297), (297, 298), (298, 299), (299, 300), (300, 301), (301, 302), (327, 328), (327, 337), (328, 329), (329, 330), (330, 331), (331, 374), (337, 338), (338, 386), (339, 340), (339, 350), (340, 382), (341, 342), (341, 347), (342, 389), (343, 344), (343, 360), (344, 393), (347, 348), (348, 349), (349, 379), (350, 351), (351, 352), (352, 383), (357, 358), (357, 392), (358, 359), (359, 360), (374, 375), (375, 385), (379, 380), (380, 390), (381, 382), (381, 384), (383, 384), (385, 386), (389, 390), (391, 392), (391, 394), (393, 394), (468, 469), (468, 477), (469, 470), (470, 471), (471, 472), (472, 473), (473, 474), (474, 475), (475, 476), (476, 477), (478, 479), (478, 485), (479, 480), (480, 481), (481, 482), (482, 483), (483, 484), (484, 485), (486, 487), (486, 491), (487, 488), (488, 489), (489, 490), (490, 491), (492, 493), (492, 502), (493, 494), (494, 495), (495, 496), (496, 497), (497, 498), (498, 499), (499, 500), (500, 501), (501, 502), (599, 600), (599, 608), (600, 601), (601, 602), (602, 603), (603, 604), (604, 605), (605, 606), (606, 607), (607, 608), (609, 610), (609, 616), (610, 611), (611, 612), (612, 613), (613, 614), (614, 615), (615, 616), (617, 618), (617, 623), (618, 619), (619, 620), (620, 621), (621, 622), (622, 623), (624, 625), (624, 634), (625, 626), (626, 627), (627, 628), (628, 629), (629, 630), (630, 631), (631, 632), (632, 633), (633, 634), (676, 677), (676, 685), (677, 678), (678, 679), (679, 680), (680, 681), (681, 682), (682, 683), (683, 684), (684, 685), (686, 687), (686, 693), (687, 688), (688, 689), (689, 690), (690, 691), (691, 692), (692, 693), (694, 695), (694, 701), (695, 696), (696, 697), (697, 698), (698, 699), (699, 700), (700, 701), (702, 703), (702, 712), (703, 704), (704, 705), (705, 706), (706, 707), (707, 708), (708, 709), (709, 710), (710, 711), (711, 712), (737, 738), (737, 747), (738, 739), (739, 740), (740, 741), (741, 784), (747, 748), (748, 796), (749, 750), (749, 760), (750, 792), (751, 752), (751, 757), (752, 799), (753, 754), (753, 770), (754, 803), (757, 758), (758, 759), (759, 789), (760, 761), (761, 762), (762, 793), (767, 768), (767, 802), (768, 769), (769, 770), (784, 785), (785, 795), (789, 790), (790, 800), (791, 792), (791, 794), (793, 794), (795, 796), (799, 800), (801, 802), (801, 804), (803, 804), (1116, 1132), (1116, 1137), (1117, 1120), (1117, 1130), (1120, 1134), (1130, 1136), (1132, 1133), (1134, 1135), (1135, 1136), (1138, 1139), (1138, 1140), (1139, 1149), (1140, 1141), (1141, 1142), (1142, 1143), (1143, 1144), (1144, 1145), (1145, 1146), (1146, 1147), (1147, 1148), (1148, 1149), (1151, 1152), (1151, 1155), (1152, 1153), (1153, 1154), (1154, 1155), (1156, 1157), (1156, 1158), (1157, 1158), (1159, 1160), (1161, 1162), (1162, 1163), (1164, 1165), (1165, 1166), (1166, 1167)])
me_cylinder.attributes.new('sharp_edge', 'BOOLEAN', 'EDGE').data.foreach_set('value', [ (min(e.vertices), max(e.vertices)) in _k for e in me_cylinder.edges])
me_cylinder.materials.append(mat_chain)
me_cylinder.materials.append(mat_belts)
me_cylinder.materials.append(mat_rest)
me_cylinder.use_remesh_preserve_volume = False
me_cylinder.use_remesh_preserve_attributes = False
me_cylinder.use_mirror_vertex_groups = False
me_cylinder.update()

# ---- objects
ob_cylinder = bpy.data.objects.new('Cylinder', me_cylinder)

# ---- transforms, parenting, visibility, modifiers, constraints
ob_cylinder.location = (0.0, 0.0, 0.0)
ob_cylinder.lineart.crease_threshold = 0.0
_m = ob_cylinder.modifiers.new('EdgeSplit', 'EDGE_SPLIT')
_m.split_angle = 1.361

# ---- collection membership
col_collection_1.objects.link(ob_cylinder)

# ---- scene / render settings (as saved in the file)
scene.frame_start = 1; scene.frame_end = 250; scene.frame_set(1)
scene.render.engine = 'CYCLES'
scene.render.resolution_percentage = 50
scene.render.dither_intensity = 0.0
scene.cycles.use_denoising = False
scene.cycles.samples = 10
scene.cycles.sampling_pattern = 'TABULATED_SOBOL'
scene.cycles.light_sampling_threshold = 0.0
scene.cycles.use_adaptive_sampling = False
scene.cycles.use_light_tree = False
scene.cycles.blur_glossy = 0.0
scene.cycles.volume_bounces = 1
scene.cycles.pixel_filter_type = 'GAUSSIAN'
scene.cycles.sample_clamp_indirect = 0.0
scene.view_settings.view_transform = 'Standard'
bpy.context.view_layer.update()

# ---- added for rendering (the .blend has no active camera and no usable light): camera, sun
cam_auto = bpy.data.cameras.new('AutoCamera')
cam_auto.lens = 50.0
cam_auto.sensor_width = 36.0
cam_auto.clip_end = 1000.0
ob_auto_camera = bpy.data.objects.new('AutoCamera', cam_auto)
scene.collection.objects.link(ob_auto_camera)
ob_auto_camera.location = (18.9569, -25.3836, 22.4505)
ob_auto_camera.rotation_euler = (1.09748, -7.21219e-08, 0.694738)
scene.camera = ob_auto_camera
light_auto_sun = bpy.data.lights.new('AutoSun', 'SUN')
light_auto_sun.energy = 3.0
light_auto_sun.angle = 0.0523599
ob_auto_sun = bpy.data.objects.new('AutoSun', light_auto_sun)
scene.collection.objects.link(ob_auto_sun)
ob_auto_sun.rotation_euler = (0.872665, 0.174533, 0.523599)
bpy.context.view_layer.update()

